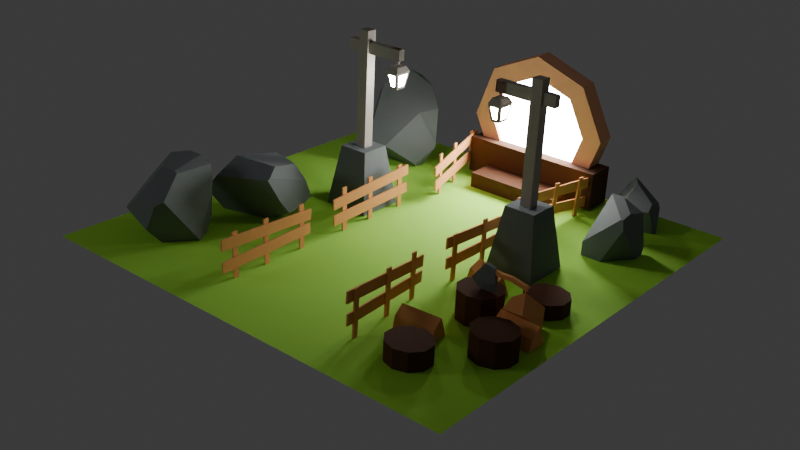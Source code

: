 # Source: untitled.blend  (saved by Blender 4.1.24; exported with 4.5.12 LTS)
import bpy
from mathutils import Matrix  # noqa: F401  (used for matrix-valued properties, if any)

bpy.ops.wm.read_factory_settings(use_empty=True)
scene = bpy.context.scene
scene.name = 'Scene'

# ---- collections
col_collection = bpy.data.collections.new('Collection'); scene.collection.children.link(col_collection)
col_fences = bpy.data.collections.new('fences'); scene.collection.children.link(col_fences)
col_trunks = bpy.data.collections.new('trunks'); scene.collection.children.link(col_trunks)
col_floor = bpy.data.collections.new('floor'); scene.collection.children.link(col_floor)
col_axe = bpy.data.collections.new('axe'); scene.collection.children.link(col_axe)

# ---- materials (node trees are filled in below, after node groups)
mat_portal = bpy.data.materials.new('portal')
mat_wood = bpy.data.materials.new('wood')
mat_hardwood = bpy.data.materials.new('hardWood')
mat_stone = bpy.data.materials.new('Stone')
mat_poll = bpy.data.materials.new('poll')
mat_material = bpy.data.materials.new('Material')
mat_material.alpha_threshold = 0.0
mat_material.use_transparent_shadow = False
mat_material.roughness = 0.5
mat_material.line_color = (0.0, 0.0, 0.0, 1.0)
mat_wall = bpy.data.materials.new('wall')
mat_grass = bpy.data.materials.new('grass')

# ---- material node trees
mat_portal.use_nodes = True; mat_portal.node_tree.nodes.clear()
_N = mat_portal.node_tree.nodes; _L = mat_portal.node_tree.links
n0 = _N.new('ShaderNodeOutputMaterial'); n0.name = 'Material Output'; n0.location = (300, 300)
n1 = _N.new('ShaderNodeEmission'); n1.name = 'Emission'; n1.location = (10, 300)
n1.inputs[1].default_value = 40.0
_L.new(n1.outputs[0], n0.inputs[0])
n0.is_active_output = True
mat_wood.use_nodes = True; mat_wood.node_tree.nodes.clear()
_N = mat_wood.node_tree.nodes; _L = mat_wood.node_tree.links
n0 = _N.new('ShaderNodeBsdfPrincipled'); n0.name = 'Principled BSDF'; n0.location = (10, 300)
n0.inputs[0].default_value = (0.8001, 0.3418, 0.115, 1.0)
n0.inputs[2].default_value = 1.0
n1 = _N.new('ShaderNodeOutputMaterial'); n1.name = 'Material Output'; n1.location = (300, 300)
_L.new(n0.outputs[0], n1.inputs[0])
n1.is_active_output = True
mat_hardwood.use_nodes = True; mat_hardwood.node_tree.nodes.clear()
_N = mat_hardwood.node_tree.nodes; _L = mat_hardwood.node_tree.links
n0 = _N.new('ShaderNodeBsdfPrincipled'); n0.name = 'Principled BSDF'; n0.location = (10, 300)
n0.inputs[0].default_value = (0.08466, 0.02841, 0.00759, 1.0)
n0.inputs[2].default_value = 1.0
n1 = _N.new('ShaderNodeOutputMaterial'); n1.name = 'Material Output'; n1.location = (300, 300)
_L.new(n0.outputs[0], n1.inputs[0])
n1.is_active_output = True
mat_stone.use_nodes = True; mat_stone.node_tree.nodes.clear()
_N = mat_stone.node_tree.nodes; _L = mat_stone.node_tree.links
n0 = _N.new('ShaderNodeBsdfPrincipled'); n0.name = 'Principled BSDF'; n0.location = (10, 300)
n0.inputs[0].default_value = (0.1585, 0.1794, 0.178, 1.0)
n0.inputs[2].default_value = 1.0
n1 = _N.new('ShaderNodeOutputMaterial'); n1.name = 'Material Output'; n1.location = (300, 300)
_L.new(n0.outputs[0], n1.inputs[0])
n1.is_active_output = True
mat_poll.use_nodes = True; mat_poll.node_tree.nodes.clear()
_N = mat_poll.node_tree.nodes; _L = mat_poll.node_tree.links
n0 = _N.new('ShaderNodeBsdfPrincipled'); n0.name = 'Principled BSDF'; n0.location = (10, 300)
n0.inputs[0].default_value = (0.4327, 0.3858, 0.3436, 1.0)
n0.inputs[2].default_value = 1.0
n1 = _N.new('ShaderNodeOutputMaterial'); n1.name = 'Material Output'; n1.location = (300, 300)
_L.new(n0.outputs[0], n1.inputs[0])
n1.is_active_output = True
mat_material.use_nodes = True; mat_material.node_tree.nodes.clear()
_N = mat_material.node_tree.nodes; _L = mat_material.node_tree.links
n0 = _N.new('ShaderNodeOutputMaterial'); n0.name = 'Material Output'; n0.location = (300, 300)
n1 = _N.new('ShaderNodeEmission'); n1.name = 'Emission'; n1.location = (10, 300)
n1.inputs[1].default_value = 80.0
_L.new(n1.outputs[0], n0.inputs[0])
n0.is_active_output = True
mat_wall.use_nodes = True; mat_wall.node_tree.nodes.clear()
_N = mat_wall.node_tree.nodes; _L = mat_wall.node_tree.links
n0 = _N.new('ShaderNodeBsdfPrincipled'); n0.name = 'Principled BSDF'; n0.location = (10, 300)
n0.inputs[0].default_value = (0.8001, 0.3735, 0.2162, 1.0)
n0.inputs[2].default_value = 1.0
n1 = _N.new('ShaderNodeOutputMaterial'); n1.name = 'Material Output'; n1.location = (300, 300)
_L.new(n0.outputs[0], n1.inputs[0])
n1.is_active_output = True
mat_grass.use_nodes = True; mat_grass.node_tree.nodes.clear()
_N = mat_grass.node_tree.nodes; _L = mat_grass.node_tree.links
n0 = _N.new('ShaderNodeBsdfPrincipled'); n0.name = 'Principled BSDF'; n0.location = (10, 300)
n0.inputs[0].default_value = (0.3768, 0.8006, 0.07523, 1.0)
n0.inputs[2].default_value = 1.0
n1 = _N.new('ShaderNodeOutputMaterial'); n1.name = 'Material Output'; n1.location = (300, 300)
_L.new(n0.outputs[0], n1.inputs[0])
n1.is_active_output = True

# ---- world
world_world = bpy.data.worlds.new('World'); scene.world = world_world
world_world.use_nodes = True; world_world.node_tree.nodes.clear()
_N = world_world.node_tree.nodes; _L = world_world.node_tree.links
n0 = _N.new('ShaderNodeOutputWorld'); n0.name = 'World Output'; n0.location = (300, 300)
n1 = _N.new('ShaderNodeBackground'); n1.name = 'Background'; n1.location = (10, 300)
n1.inputs[0].default_value = (0.05088, 0.05088, 0.05088, 1.0)
_L.new(n1.outputs[0], n0.inputs[0])
n0.is_active_output = True
world_world.color = (0.05088, 0.05088, 0.05088)
world_world.use_sun_shadow = False
world_world.sun_shadow_jitter_overblur = 0.0

# ---- cameras
cam_camera_001 = bpy.data.cameras.new('Camera.001')

# ---- lights
light_area = bpy.data.lights.new('Area', 'AREA')
light_area.transmission_factor = 0.0
light_area.energy = 100.0
light_area.shadow_maximum_resolution = 0.006
light_area.use_absolute_resolution = True
light_area.size = 3.037
light_area.size_y = 1.0

# ---- meshes
me_circle = bpy.data.meshes.new('Circle')
me_circle.from_pydata([(-0.1495, -1.727, -0.7456), (-0.1495, -1.726, -1.242), (-0.2463, -1.726, -1.232), (-0.3394, -1.726, -1.204), (-0.4251, -1.726, -1.158), (-0.5003, -1.726, -1.096), (-0.6841, -1.735, -1.09), (-0.6792, -1.735, -0.9539), (-0.7041, -1.734, -0.8611), (-0.6456, -1.727, -0.7456), (-0.6361, -1.727, -0.6488), (-0.6079, -1.727, -0.5557), (-0.562, -1.727, -0.47), (-0.5003, -1.727, -0.3948), (-0.4251, -1.727, -0.3331), (-0.3394, -1.727, -0.2872), (-0.2463, -1.728, -0.259), (-0.1495, -1.728, -0.2495), (-0.05272, -1.728, -0.259), (0.04035, -1.727, -0.3068), (0.1261, -1.727, -0.3331), (0.2013, -1.727, -0.3948), (0.263, -1.727, -0.47), (0.3089, -1.727, -0.5557), (0.3371, -1.727, -0.6488), (0.3466, -1.727, -0.7456), (0.3371, -1.727, -0.8424), (0.3089, -1.726, -0.9355), (0.263, -1.726, -1.021), (0.2735, -1.722, -1.14), (0.1261, -1.726, -1.158), (0.04035, -1.726, -1.204), (-0.05272, -1.726, -1.232)], [], [(0, 1, 2), (0, 2, 3), (0, 3, 4), (0, 4, 5), (0, 5, 6), (0, 6, 7), (0, 7, 8), (0, 8, 9), (0, 9, 10), (0, 10, 11), (0, 11, 12), (0, 12, 13), (0, 13, 14), (0, 14, 15), (0, 15, 16), (0, 16, 17), (0, 17, 18), (0, 18, 19), (0, 19, 20), (0, 20, 21), (0, 21, 22), (0, 22, 23), (0, 23, 24), (0, 24, 25), (0, 25, 26), (0, 26, 27), (0, 27, 28), (0, 28, 29), (0, 29, 30), (0, 30, 31), (0, 31, 32), (0, 32, 1)])
_uv = me_circle.uv_layers.new(name='UVMap')
_uv.uv.foreach_set('vector', [0.5, 0.5, 0.5, 1.0, 0.4025, 0.9904, 0.5, 0.5, 0.4025, 0.9904, 0.3087, 0.9619, 0.5, 0.5, 0.3087, 0.9619, 0.2222, 0.9157, 0.5, 0.5, 0.2222, 0.9157, 0.1464, 0.8536, 0.5, 0.5, 0.1464, 0.8536, 0.08427, 0.7778, 0.5, 0.5, 0.08427, 0.7778, 0.03806, 0.6913, 0.5, 0.5, 0.03806, 0.6913, 0.009607, 0.5975, 0.5, 0.5, 0.009607, 0.5975, 0.0, 0.5, 0.5, 0.5, 0.0, 0.5, 0.009607, 0.4025, 0.5, 0.5, 0.009607, 0.4025, 0.03806, 0.3087, 0.5, 0.5, 0.03806, 0.3087, 0.08427, 0.2222, 0.5, 0.5, 0.08427, 0.2222, 0.1464, 0.1464, 0.5, 0.5, 0.1464, 0.1464, 0.2222, 0.08427, 0.5, 0.5, 0.2222, 0.08427, 0.3087, 0.03806, 0.5, 0.5, 0.3087, 0.03806, 0.4025, 0.009607, 0.5, 0.5, 0.4025, 0.009607, 0.5, 0.0, 0.5, 0.5, 0.5, 0.0, 0.5975, 0.009607, 0.5, 0.5, 0.5975, 0.009607, 0.6913, 0.03806, 0.5, 0.5, 0.6913, 0.03806, 0.7778, 0.08427, 0.5, 0.5, 0.7778, 0.08427, 0.8536, 0.1464, 0.5, 0.5, 0.8536, 0.1464, 0.9157, 0.2222, 0.5, 0.5, 0.9157, 0.2222, 0.9619, 0.3087, 0.5, 0.5, 0.9619, 0.3087, 0.9904, 0.4025, 0.5, 0.5, 0.9904, 0.4025, 1.0, 0.5, 0.5, 0.5, 1.0, 0.5, 0.9904, 0.5975, 0.5, 0.5, 0.9904, 0.5975, 0.9619, 0.6913, 0.5, 0.5, 0.9619, 0.6913, 0.9157, 0.7778, 0.5, 0.5, 0.9157, 0.7778, 0.8536, 0.8536, 0.5, 0.5, 0.8536, 0.8536, 0.7778, 0.9157, 0.5, 0.5, 0.7778, 0.9157, 0.6913, 0.9619, 0.5, 0.5, 0.6913, 0.9619, 0.5975, 0.9904, 0.5, 0.5, 0.5975, 0.9904, 0.5, 1.0])
me_circle.materials.append(mat_portal)
me_circle.update()
me_cube_002 = bpy.data.meshes.new('Cube.002')
me_cube_002.from_pydata([(-1.0, -1.0, -1.0), (-1.0, -1.0, 1.0), (-1.0, 1.0, -1.0), (-1.0, 1.0, 1.0), (1.0, -1.0, -1.0), (1.0, -1.0, 1.0), (1.0, 1.0, -1.0), (1.0, 1.0, 1.0)], [], [(0, 1, 3, 2), (2, 3, 7, 6), (6, 7, 5, 4), (4, 5, 1, 0), (2, 6, 4, 0), (7, 3, 1, 5)])
_uv = me_cube_002.uv_layers.new(name='UVMap')
_uv.uv.foreach_set('vector', [0.375, 0.0, 0.625, 0.0, 0.625, 0.25, 0.375, 0.25, 0.375, 0.25, 0.625, 0.25, 0.625, 0.5, 0.375, 0.5, 0.375, 0.5, 0.625, 0.5, 0.625, 0.75, 0.375, 0.75, 0.375, 0.75, 0.625, 0.75, 0.625, 1.0, 0.375, 1.0, 0.125, 0.5, 0.375, 0.5, 0.375, 0.75, 0.125, 0.75, 0.625, 0.5, 0.875, 0.5, 0.875, 0.75, 0.625, 0.75])
me_cube_002.materials.append(mat_wood)
me_cube_002.update()
me_cube_005 = bpy.data.meshes.new('Cube.005')
me_cube_005.from_pydata([(-1.0, -1.0, -1.0), (-1.0, -1.0, 1.0), (-1.0, 1.0, -1.0), (-1.0, 1.0, 1.0), (1.0, -1.0, -1.0), (1.0, -1.0, 1.0), (1.0, 1.0, -1.0), (1.0, 1.0, 1.0)], [], [(0, 1, 3, 2), (2, 3, 7, 6), (6, 7, 5, 4), (4, 5, 1, 0), (2, 6, 4, 0), (7, 3, 1, 5)])
_uv = me_cube_005.uv_layers.new(name='UVMap')
_uv.uv.foreach_set('vector', [0.375, 0.0, 0.625, 0.0, 0.625, 0.25, 0.375, 0.25, 0.375, 0.25, 0.625, 0.25, 0.625, 0.5, 0.375, 0.5, 0.375, 0.5, 0.625, 0.5, 0.625, 0.75, 0.375, 0.75, 0.375, 0.75, 0.625, 0.75, 0.625, 1.0, 0.375, 1.0, 0.125, 0.5, 0.375, 0.5, 0.375, 0.75, 0.125, 0.75, 0.625, 0.5, 0.875, 0.5, 0.875, 0.75, 0.625, 0.75])
me_cube_005.materials.append(mat_wood)
me_cube_005.update()
me_cube_004 = bpy.data.meshes.new('Cube.004')
me_cube_004.from_pydata([(-1.0, -1.0, -1.0), (-1.0, -1.0, 1.0), (-1.0, 1.0, -1.0), (-1.0, 1.0, 1.0), (1.0, -1.0, -1.0), (1.0, -1.0, 1.0), (1.0, 1.0, -1.0), (1.0, 1.0, 1.0)], [], [(0, 1, 3, 2), (2, 3, 7, 6), (6, 7, 5, 4), (4, 5, 1, 0), (2, 6, 4, 0), (7, 3, 1, 5)])
_uv = me_cube_004.uv_layers.new(name='UVMap')
_uv.uv.foreach_set('vector', [0.375, 0.0, 0.625, 0.0, 0.625, 0.25, 0.375, 0.25, 0.375, 0.25, 0.625, 0.25, 0.625, 0.5, 0.375, 0.5, 0.375, 0.5, 0.625, 0.5, 0.625, 0.75, 0.375, 0.75, 0.375, 0.75, 0.625, 0.75, 0.625, 1.0, 0.375, 1.0, 0.125, 0.5, 0.375, 0.5, 0.375, 0.75, 0.125, 0.75, 0.625, 0.5, 0.875, 0.5, 0.875, 0.75, 0.625, 0.75])
me_cube_004.materials.append(mat_wood)
me_cube_004.update()
me_cube_006 = bpy.data.meshes.new('Cube.006')
me_cube_006.from_pydata([(-1.0, -1.0, -1.0), (-1.0, -1.0, 1.0), (-1.0, 1.0, -1.0), (-1.0, 1.0, 1.0), (1.0, -1.0, -1.0), (1.0, -1.0, 1.0), (1.0, 1.0, -1.0), (1.0, 1.0, 1.0)], [], [(0, 1, 3, 2), (2, 3, 7, 6), (6, 7, 5, 4), (4, 5, 1, 0), (2, 6, 4, 0), (7, 3, 1, 5)])
_uv = me_cube_006.uv_layers.new(name='UVMap')
_uv.uv.foreach_set('vector', [0.375, 0.0, 0.625, 0.0, 0.625, 0.25, 0.375, 0.25, 0.375, 0.25, 0.625, 0.25, 0.625, 0.5, 0.375, 0.5, 0.375, 0.5, 0.625, 0.5, 0.625, 0.75, 0.375, 0.75, 0.375, 0.75, 0.625, 0.75, 0.625, 1.0, 0.375, 1.0, 0.125, 0.5, 0.375, 0.5, 0.375, 0.75, 0.125, 0.75, 0.625, 0.5, 0.875, 0.5, 0.875, 0.75, 0.625, 0.75])
me_cube_006.materials.append(mat_wood)
me_cube_006.update()
me_cube_007 = bpy.data.meshes.new('Cube.007')
me_cube_007.from_pydata([(-1.0, -1.0, -1.0), (-1.0, -1.0, 1.0), (-1.0, 1.0, -1.0), (-1.0, 1.0, 1.0), (1.0, -1.0, -1.0), (1.0, -1.0, 1.0), (1.0, 1.0, -1.0), (1.0, 1.0, 1.0)], [], [(0, 1, 3, 2), (2, 3, 7, 6), (6, 7, 5, 4), (4, 5, 1, 0), (2, 6, 4, 0), (7, 3, 1, 5)])
_uv = me_cube_007.uv_layers.new(name='UVMap')
_uv.uv.foreach_set('vector', [0.375, 0.0, 0.625, 0.0, 0.625, 0.25, 0.375, 0.25, 0.375, 0.25, 0.625, 0.25, 0.625, 0.5, 0.375, 0.5, 0.375, 0.5, 0.625, 0.5, 0.625, 0.75, 0.375, 0.75, 0.375, 0.75, 0.625, 0.75, 0.625, 1.0, 0.375, 1.0, 0.125, 0.5, 0.375, 0.5, 0.375, 0.75, 0.125, 0.75, 0.625, 0.5, 0.875, 0.5, 0.875, 0.75, 0.625, 0.75])
me_cube_007.materials.append(mat_wood)
me_cube_007.update()
me_cube_008 = bpy.data.meshes.new('Cube.008')
me_cube_008.from_pydata([(-1.0, -1.0, -1.0), (-1.0, -1.0, 1.0), (-1.0, 1.0, -1.0), (-1.0, 1.0, 1.0), (1.0, -1.0, -1.0), (1.0, -1.0, 1.0), (1.0, 1.0, -1.0), (1.0, 1.0, 1.0)], [], [(0, 1, 3, 2), (2, 3, 7, 6), (6, 7, 5, 4), (4, 5, 1, 0), (2, 6, 4, 0), (7, 3, 1, 5)])
_uv = me_cube_008.uv_layers.new(name='UVMap')
_uv.uv.foreach_set('vector', [0.375, 0.0, 0.625, 0.0, 0.625, 0.25, 0.375, 0.25, 0.375, 0.25, 0.625, 0.25, 0.625, 0.5, 0.375, 0.5, 0.375, 0.5, 0.625, 0.5, 0.625, 0.75, 0.375, 0.75, 0.375, 0.75, 0.625, 0.75, 0.625, 1.0, 0.375, 1.0, 0.125, 0.5, 0.375, 0.5, 0.375, 0.75, 0.125, 0.75, 0.625, 0.5, 0.875, 0.5, 0.875, 0.75, 0.625, 0.75])
me_cube_008.materials.append(mat_wood)
me_cube_008.update()
me_cube_009 = bpy.data.meshes.new('Cube.009')
me_cube_009.from_pydata([(-1.0, -1.0, -1.0), (-1.0, -1.0, 1.0), (-1.0, 1.0, -1.0), (-1.0, 1.0, 1.0), (1.0, -1.0, -1.0), (1.0, -1.0, 1.0), (1.0, 1.0, -1.0), (1.0, 1.0, 1.0)], [], [(0, 1, 3, 2), (2, 3, 7, 6), (6, 7, 5, 4), (4, 5, 1, 0), (2, 6, 4, 0), (7, 3, 1, 5)])
_uv = me_cube_009.uv_layers.new(name='UVMap')
_uv.uv.foreach_set('vector', [0.375, 0.0, 0.625, 0.0, 0.625, 0.25, 0.375, 0.25, 0.375, 0.25, 0.625, 0.25, 0.625, 0.5, 0.375, 0.5, 0.375, 0.5, 0.625, 0.5, 0.625, 0.75, 0.375, 0.75, 0.375, 0.75, 0.625, 0.75, 0.625, 1.0, 0.375, 1.0, 0.125, 0.5, 0.375, 0.5, 0.375, 0.75, 0.125, 0.75, 0.625, 0.5, 0.875, 0.5, 0.875, 0.75, 0.625, 0.75])
me_cube_009.materials.append(mat_wood)
me_cube_009.update()
me_cube_010 = bpy.data.meshes.new('Cube.010')
me_cube_010.from_pydata([(-1.0, -1.0, -1.0), (-1.0, -1.0, 1.0), (-1.0, 1.0, -1.0), (-1.0, 1.0, 1.0), (1.0, -1.0, -1.0), (1.0, -1.0, 1.0), (1.0, 1.0, -1.0), (1.0, 1.0, 1.0)], [], [(0, 1, 3, 2), (2, 3, 7, 6), (6, 7, 5, 4), (4, 5, 1, 0), (2, 6, 4, 0), (7, 3, 1, 5)])
_uv = me_cube_010.uv_layers.new(name='UVMap')
_uv.uv.foreach_set('vector', [0.375, 0.0, 0.625, 0.0, 0.625, 0.25, 0.375, 0.25, 0.375, 0.25, 0.625, 0.25, 0.625, 0.5, 0.375, 0.5, 0.375, 0.5, 0.625, 0.5, 0.625, 0.75, 0.375, 0.75, 0.375, 0.75, 0.625, 0.75, 0.625, 1.0, 0.375, 1.0, 0.125, 0.5, 0.375, 0.5, 0.375, 0.75, 0.125, 0.75, 0.625, 0.5, 0.875, 0.5, 0.875, 0.75, 0.625, 0.75])
me_cube_010.materials.append(mat_wood)
me_cube_010.update()
me_cube_011 = bpy.data.meshes.new('Cube.011')
me_cube_011.from_pydata([(-1.0, -1.0, -1.0), (-1.0, -1.0, 1.0), (-1.0, 1.0, -1.0), (-1.0, 1.0, 1.0), (1.0, -1.0, -1.0), (1.0, -1.0, 1.0), (1.0, 1.0, -1.0), (1.0, 1.0, 1.0)], [], [(0, 1, 3, 2), (2, 3, 7, 6), (6, 7, 5, 4), (4, 5, 1, 0), (2, 6, 4, 0), (7, 3, 1, 5)])
_uv = me_cube_011.uv_layers.new(name='UVMap')
_uv.uv.foreach_set('vector', [0.375, 0.0, 0.625, 0.0, 0.625, 0.25, 0.375, 0.25, 0.375, 0.25, 0.625, 0.25, 0.625, 0.5, 0.375, 0.5, 0.375, 0.5, 0.625, 0.5, 0.625, 0.75, 0.375, 0.75, 0.375, 0.75, 0.625, 0.75, 0.625, 1.0, 0.375, 1.0, 0.125, 0.5, 0.375, 0.5, 0.375, 0.75, 0.125, 0.75, 0.625, 0.5, 0.875, 0.5, 0.875, 0.75, 0.625, 0.75])
me_cube_011.materials.append(mat_wood)
me_cube_011.update()
me_cube_012 = bpy.data.meshes.new('Cube.012')
me_cube_012.from_pydata([(-1.0, -1.0, -1.0), (-1.0, -1.0, 1.0), (-1.0, 1.0, -1.0), (-1.0, 1.0, 1.0), (1.0, -1.0, -1.0), (1.0, -1.0, 1.0), (1.0, 1.0, -1.0), (1.0, 1.0, 1.0)], [], [(0, 1, 3, 2), (2, 3, 7, 6), (6, 7, 5, 4), (4, 5, 1, 0), (2, 6, 4, 0), (7, 3, 1, 5)])
_uv = me_cube_012.uv_layers.new(name='UVMap')
_uv.uv.foreach_set('vector', [0.375, 0.0, 0.625, 0.0, 0.625, 0.25, 0.375, 0.25, 0.375, 0.25, 0.625, 0.25, 0.625, 0.5, 0.375, 0.5, 0.375, 0.5, 0.625, 0.5, 0.625, 0.75, 0.375, 0.75, 0.375, 0.75, 0.625, 0.75, 0.625, 1.0, 0.375, 1.0, 0.125, 0.5, 0.375, 0.5, 0.375, 0.75, 0.125, 0.75, 0.625, 0.5, 0.875, 0.5, 0.875, 0.75, 0.625, 0.75])
me_cube_012.materials.append(mat_wood)
me_cube_012.update()
me_cube_013 = bpy.data.meshes.new('Cube.013')
me_cube_013.from_pydata([(-1.0, -1.0, -1.0), (-1.0, -1.0, 1.0), (-1.0, 1.0, -1.0), (-1.0, 1.0, 1.0), (1.0, -1.0, -1.0), (1.0, -1.0, 1.0), (1.0, 1.0, -1.0), (1.0, 1.0, 1.0)], [], [(0, 1, 3, 2), (2, 3, 7, 6), (6, 7, 5, 4), (4, 5, 1, 0), (2, 6, 4, 0), (7, 3, 1, 5)])
_uv = me_cube_013.uv_layers.new(name='UVMap')
_uv.uv.foreach_set('vector', [0.375, 0.0, 0.625, 0.0, 0.625, 0.25, 0.375, 0.25, 0.375, 0.25, 0.625, 0.25, 0.625, 0.5, 0.375, 0.5, 0.375, 0.5, 0.625, 0.5, 0.625, 0.75, 0.375, 0.75, 0.375, 0.75, 0.625, 0.75, 0.625, 1.0, 0.375, 1.0, 0.125, 0.5, 0.375, 0.5, 0.375, 0.75, 0.125, 0.75, 0.625, 0.5, 0.875, 0.5, 0.875, 0.75, 0.625, 0.75])
me_cube_013.materials.append(mat_wood)
me_cube_013.update()
me_cube_014 = bpy.data.meshes.new('Cube.014')
me_cube_014.from_pydata([(-1.0, -1.0, -1.0), (-1.0, -1.0, 1.0), (-1.0, 1.0, -1.0), (-1.0, 1.0, 1.0), (1.0, -1.0, -1.0), (1.0, -1.0, 1.0), (1.0, 1.0, -1.0), (1.0, 1.0, 1.0)], [], [(0, 1, 3, 2), (2, 3, 7, 6), (6, 7, 5, 4), (4, 5, 1, 0), (2, 6, 4, 0), (7, 3, 1, 5)])
_uv = me_cube_014.uv_layers.new(name='UVMap')
_uv.uv.foreach_set('vector', [0.375, 0.0, 0.625, 0.0, 0.625, 0.25, 0.375, 0.25, 0.375, 0.25, 0.625, 0.25, 0.625, 0.5, 0.375, 0.5, 0.375, 0.5, 0.625, 0.5, 0.625, 0.75, 0.375, 0.75, 0.375, 0.75, 0.625, 0.75, 0.625, 1.0, 0.375, 1.0, 0.125, 0.5, 0.375, 0.5, 0.375, 0.75, 0.125, 0.75, 0.625, 0.5, 0.875, 0.5, 0.875, 0.75, 0.625, 0.75])
me_cube_014.materials.append(mat_wood)
me_cube_014.update()
me_cube_015 = bpy.data.meshes.new('Cube.015')
me_cube_015.from_pydata([(-1.0, -1.0, -1.0), (-1.0, -1.0, 1.0), (-1.0, 1.0, -1.0), (-1.0, 1.0, 1.0), (1.0, -1.0, -1.0), (1.0, -1.0, 1.0), (1.0, 1.0, -1.0), (1.0, 1.0, 1.0)], [], [(0, 1, 3, 2), (2, 3, 7, 6), (6, 7, 5, 4), (4, 5, 1, 0), (2, 6, 4, 0), (7, 3, 1, 5)])
_uv = me_cube_015.uv_layers.new(name='UVMap')
_uv.uv.foreach_set('vector', [0.375, 0.0, 0.625, 0.0, 0.625, 0.25, 0.375, 0.25, 0.375, 0.25, 0.625, 0.25, 0.625, 0.5, 0.375, 0.5, 0.375, 0.5, 0.625, 0.5, 0.625, 0.75, 0.375, 0.75, 0.375, 0.75, 0.625, 0.75, 0.625, 1.0, 0.375, 1.0, 0.125, 0.5, 0.375, 0.5, 0.375, 0.75, 0.125, 0.75, 0.625, 0.5, 0.875, 0.5, 0.875, 0.75, 0.625, 0.75])
me_cube_015.materials.append(mat_wood)
me_cube_015.update()
me_cube_016 = bpy.data.meshes.new('Cube.016')
me_cube_016.from_pydata([(-1.0, -1.0, -1.0), (-1.0, -1.0, 1.0), (-1.0, 1.0, -1.0), (-1.0, 1.0, 1.0), (1.0, -1.0, -1.0), (1.0, -1.0, 1.0), (1.0, 1.0, -1.0), (1.0, 1.0, 1.0)], [], [(0, 1, 3, 2), (2, 3, 7, 6), (6, 7, 5, 4), (4, 5, 1, 0), (2, 6, 4, 0), (7, 3, 1, 5)])
_uv = me_cube_016.uv_layers.new(name='UVMap')
_uv.uv.foreach_set('vector', [0.375, 0.0, 0.625, 0.0, 0.625, 0.25, 0.375, 0.25, 0.375, 0.25, 0.625, 0.25, 0.625, 0.5, 0.375, 0.5, 0.375, 0.5, 0.625, 0.5, 0.625, 0.75, 0.375, 0.75, 0.375, 0.75, 0.625, 0.75, 0.625, 1.0, 0.375, 1.0, 0.125, 0.5, 0.375, 0.5, 0.375, 0.75, 0.125, 0.75, 0.625, 0.5, 0.875, 0.5, 0.875, 0.75, 0.625, 0.75])
me_cube_016.materials.append(mat_wood)
me_cube_016.update()
me_cube_017 = bpy.data.meshes.new('Cube.017')
me_cube_017.from_pydata([(-1.0, -1.0, -1.0), (-1.0, -1.0, 1.0), (-1.0, 1.0, -1.0), (-1.0, 1.0, 1.0), (1.0, -1.0, -1.0), (1.0, -1.0, 1.0), (1.0, 1.0, -1.0), (1.0, 1.0, 1.0)], [], [(0, 1, 3, 2), (2, 3, 7, 6), (6, 7, 5, 4), (4, 5, 1, 0), (2, 6, 4, 0), (7, 3, 1, 5)])
_uv = me_cube_017.uv_layers.new(name='UVMap')
_uv.uv.foreach_set('vector', [0.375, 0.0, 0.625, 0.0, 0.625, 0.25, 0.375, 0.25, 0.375, 0.25, 0.625, 0.25, 0.625, 0.5, 0.375, 0.5, 0.375, 0.5, 0.625, 0.5, 0.625, 0.75, 0.375, 0.75, 0.375, 0.75, 0.625, 0.75, 0.625, 1.0, 0.375, 1.0, 0.125, 0.5, 0.375, 0.5, 0.375, 0.75, 0.125, 0.75, 0.625, 0.5, 0.875, 0.5, 0.875, 0.75, 0.625, 0.75])
me_cube_017.materials.append(mat_wood)
me_cube_017.update()
me_cube_018 = bpy.data.meshes.new('Cube.018')
me_cube_018.from_pydata([(-1.0, -1.0, -1.0), (-1.0, -1.0, 1.0), (-1.0, 1.0, -1.0), (-1.0, 1.0, 1.0), (1.0, -1.0, -1.0), (1.0, -1.0, 1.0), (1.0, 1.0, -1.0), (1.0, 1.0, 1.0)], [], [(0, 1, 3, 2), (2, 3, 7, 6), (6, 7, 5, 4), (4, 5, 1, 0), (2, 6, 4, 0), (7, 3, 1, 5)])
_uv = me_cube_018.uv_layers.new(name='UVMap')
_uv.uv.foreach_set('vector', [0.375, 0.0, 0.625, 0.0, 0.625, 0.25, 0.375, 0.25, 0.375, 0.25, 0.625, 0.25, 0.625, 0.5, 0.375, 0.5, 0.375, 0.5, 0.625, 0.5, 0.625, 0.75, 0.375, 0.75, 0.375, 0.75, 0.625, 0.75, 0.625, 1.0, 0.375, 1.0, 0.125, 0.5, 0.375, 0.5, 0.375, 0.75, 0.125, 0.75, 0.625, 0.5, 0.875, 0.5, 0.875, 0.75, 0.625, 0.75])
me_cube_018.materials.append(mat_wood)
me_cube_018.update()
me_cube_019 = bpy.data.meshes.new('Cube.019')
me_cube_019.from_pydata([(-1.0, -1.0, -1.0), (-1.0, -1.0, 1.0), (-1.0, 1.0, -1.0), (-1.0, 1.0, 1.0), (1.0, -1.0, -1.0), (1.0, -1.0, 1.0), (1.0, 1.0, -1.0), (1.0, 1.0, 1.0)], [], [(0, 1, 3, 2), (2, 3, 7, 6), (6, 7, 5, 4), (4, 5, 1, 0), (2, 6, 4, 0), (7, 3, 1, 5)])
_uv = me_cube_019.uv_layers.new(name='UVMap')
_uv.uv.foreach_set('vector', [0.375, 0.0, 0.625, 0.0, 0.625, 0.25, 0.375, 0.25, 0.375, 0.25, 0.625, 0.25, 0.625, 0.5, 0.375, 0.5, 0.375, 0.5, 0.625, 0.5, 0.625, 0.75, 0.375, 0.75, 0.375, 0.75, 0.625, 0.75, 0.625, 1.0, 0.375, 1.0, 0.125, 0.5, 0.375, 0.5, 0.375, 0.75, 0.125, 0.75, 0.625, 0.5, 0.875, 0.5, 0.875, 0.75, 0.625, 0.75])
me_cube_019.materials.append(mat_wood)
me_cube_019.update()
me_cube_020 = bpy.data.meshes.new('Cube.020')
me_cube_020.from_pydata([(-1.0, -1.0, -1.0), (-1.0, -1.0, 1.0), (-1.0, 1.0, -1.0), (-1.0, 1.0, 1.0), (1.0, -1.0, -1.0), (1.0, -1.0, 1.0), (1.0, 1.0, -1.0), (1.0, 1.0, 1.0)], [], [(0, 1, 3, 2), (2, 3, 7, 6), (6, 7, 5, 4), (4, 5, 1, 0), (2, 6, 4, 0), (7, 3, 1, 5)])
_uv = me_cube_020.uv_layers.new(name='UVMap')
_uv.uv.foreach_set('vector', [0.375, 0.0, 0.625, 0.0, 0.625, 0.25, 0.375, 0.25, 0.375, 0.25, 0.625, 0.25, 0.625, 0.5, 0.375, 0.5, 0.375, 0.5, 0.625, 0.5, 0.625, 0.75, 0.375, 0.75, 0.375, 0.75, 0.625, 0.75, 0.625, 1.0, 0.375, 1.0, 0.125, 0.5, 0.375, 0.5, 0.375, 0.75, 0.125, 0.75, 0.625, 0.5, 0.875, 0.5, 0.875, 0.75, 0.625, 0.75])
me_cube_020.materials.append(mat_wood)
me_cube_020.update()
me_cube_021 = bpy.data.meshes.new('Cube.021')
me_cube_021.from_pydata([(-1.0, -1.0, -1.0), (-1.0, -1.0, 1.0), (-1.0, 1.0, -1.0), (-1.0, 1.0, 1.0), (1.0, -1.0, -1.0), (1.0, -1.0, 1.0), (1.0, 1.0, -1.0), (1.0, 1.0, 1.0)], [], [(0, 1, 3, 2), (2, 3, 7, 6), (6, 7, 5, 4), (4, 5, 1, 0), (2, 6, 4, 0), (7, 3, 1, 5)])
_uv = me_cube_021.uv_layers.new(name='UVMap')
_uv.uv.foreach_set('vector', [0.375, 0.0, 0.625, 0.0, 0.625, 0.25, 0.375, 0.25, 0.375, 0.25, 0.625, 0.25, 0.625, 0.5, 0.375, 0.5, 0.375, 0.5, 0.625, 0.5, 0.625, 0.75, 0.375, 0.75, 0.375, 0.75, 0.625, 0.75, 0.625, 1.0, 0.375, 1.0, 0.125, 0.5, 0.375, 0.5, 0.375, 0.75, 0.125, 0.75, 0.625, 0.5, 0.875, 0.5, 0.875, 0.75, 0.625, 0.75])
me_cube_021.materials.append(mat_wood)
me_cube_021.update()
me_cube_022 = bpy.data.meshes.new('Cube.022')
me_cube_022.from_pydata([(-1.0, -1.0, -1.0), (-1.0, -1.0, 1.0), (-1.0, 1.0, -1.0), (-1.0, 1.0, 1.0), (1.0, -1.0, -1.0), (1.0, -1.0, 1.0), (1.0, 1.0, -1.0), (1.0, 1.0, 1.0)], [], [(0, 1, 3, 2), (2, 3, 7, 6), (6, 7, 5, 4), (4, 5, 1, 0), (2, 6, 4, 0), (7, 3, 1, 5)])
_uv = me_cube_022.uv_layers.new(name='UVMap')
_uv.uv.foreach_set('vector', [0.375, 0.0, 0.625, 0.0, 0.625, 0.25, 0.375, 0.25, 0.375, 0.25, 0.625, 0.25, 0.625, 0.5, 0.375, 0.5, 0.375, 0.5, 0.625, 0.5, 0.625, 0.75, 0.375, 0.75, 0.375, 0.75, 0.625, 0.75, 0.625, 1.0, 0.375, 1.0, 0.125, 0.5, 0.375, 0.5, 0.375, 0.75, 0.125, 0.75, 0.625, 0.5, 0.875, 0.5, 0.875, 0.75, 0.625, 0.75])
me_cube_022.materials.append(mat_wood)
me_cube_022.update()
me_cube_023 = bpy.data.meshes.new('Cube.023')
me_cube_023.from_pydata([(-1.0, -1.0, -1.0), (-1.0, -1.0, 1.0), (-1.0, 1.0, -1.0), (-1.0, 1.0, 1.0), (1.0, -1.0, -1.0), (1.0, -1.0, 1.0), (1.0, 1.0, -1.0), (1.0, 1.0, 1.0)], [], [(0, 1, 3, 2), (2, 3, 7, 6), (6, 7, 5, 4), (4, 5, 1, 0), (2, 6, 4, 0), (7, 3, 1, 5)])
_uv = me_cube_023.uv_layers.new(name='UVMap')
_uv.uv.foreach_set('vector', [0.375, 0.0, 0.625, 0.0, 0.625, 0.25, 0.375, 0.25, 0.375, 0.25, 0.625, 0.25, 0.625, 0.5, 0.375, 0.5, 0.375, 0.5, 0.625, 0.5, 0.625, 0.75, 0.375, 0.75, 0.375, 0.75, 0.625, 0.75, 0.625, 1.0, 0.375, 1.0, 0.125, 0.5, 0.375, 0.5, 0.375, 0.75, 0.125, 0.75, 0.625, 0.5, 0.875, 0.5, 0.875, 0.75, 0.625, 0.75])
me_cube_023.materials.append(mat_wood)
me_cube_023.update()
me_cube_024 = bpy.data.meshes.new('Cube.024')
me_cube_024.from_pydata([(-1.0, -1.0, -1.0), (-1.0, -1.0, 1.0), (-1.0, 1.0, -1.0), (-1.0, 1.0, 1.0), (1.0, -1.0, -1.0), (1.0, -1.0, 1.0), (1.0, 1.0, -1.0), (1.0, 1.0, 1.0)], [], [(0, 1, 3, 2), (2, 3, 7, 6), (6, 7, 5, 4), (4, 5, 1, 0), (2, 6, 4, 0), (7, 3, 1, 5)])
_uv = me_cube_024.uv_layers.new(name='UVMap')
_uv.uv.foreach_set('vector', [0.375, 0.0, 0.625, 0.0, 0.625, 0.25, 0.375, 0.25, 0.375, 0.25, 0.625, 0.25, 0.625, 0.5, 0.375, 0.5, 0.375, 0.5, 0.625, 0.5, 0.625, 0.75, 0.375, 0.75, 0.375, 0.75, 0.625, 0.75, 0.625, 1.0, 0.375, 1.0, 0.125, 0.5, 0.375, 0.5, 0.375, 0.75, 0.125, 0.75, 0.625, 0.5, 0.875, 0.5, 0.875, 0.75, 0.625, 0.75])
me_cube_024.materials.append(mat_wood)
me_cube_024.update()
me_cube_025 = bpy.data.meshes.new('Cube.025')
me_cube_025.from_pydata([(-1.0, -1.0, -1.0), (-1.0, -1.0, 1.0), (-1.0, 1.0, -1.0), (-1.0, 1.0, 1.0), (1.0, -1.0, -1.0), (1.0, -1.0, 1.0), (1.0, 1.0, -1.0), (1.0, 1.0, 1.0)], [], [(0, 1, 3, 2), (2, 3, 7, 6), (6, 7, 5, 4), (4, 5, 1, 0), (2, 6, 4, 0), (7, 3, 1, 5)])
_uv = me_cube_025.uv_layers.new(name='UVMap')
_uv.uv.foreach_set('vector', [0.375, 0.0, 0.625, 0.0, 0.625, 0.25, 0.375, 0.25, 0.375, 0.25, 0.625, 0.25, 0.625, 0.5, 0.375, 0.5, 0.375, 0.5, 0.625, 0.5, 0.625, 0.75, 0.375, 0.75, 0.375, 0.75, 0.625, 0.75, 0.625, 1.0, 0.375, 1.0, 0.125, 0.5, 0.375, 0.5, 0.375, 0.75, 0.125, 0.75, 0.625, 0.5, 0.875, 0.5, 0.875, 0.75, 0.625, 0.75])
me_cube_025.materials.append(mat_wood)
me_cube_025.update()
me_cube_026 = bpy.data.meshes.new('Cube.026')
me_cube_026.from_pydata([(-1.0, -1.0, -1.0), (-1.0, -1.0, 1.0), (-1.0, 1.0, -1.0), (-1.0, 1.0, 1.0), (1.0, -1.0, -1.0), (1.0, -1.0, 1.0), (1.0, 1.0, -1.0), (1.0, 1.0, 1.0)], [], [(0, 1, 3, 2), (2, 3, 7, 6), (6, 7, 5, 4), (4, 5, 1, 0), (2, 6, 4, 0), (7, 3, 1, 5)])
_uv = me_cube_026.uv_layers.new(name='UVMap')
_uv.uv.foreach_set('vector', [0.375, 0.0, 0.625, 0.0, 0.625, 0.25, 0.375, 0.25, 0.375, 0.25, 0.625, 0.25, 0.625, 0.5, 0.375, 0.5, 0.375, 0.5, 0.625, 0.5, 0.625, 0.75, 0.375, 0.75, 0.375, 0.75, 0.625, 0.75, 0.625, 1.0, 0.375, 1.0, 0.125, 0.5, 0.375, 0.5, 0.375, 0.75, 0.125, 0.75, 0.625, 0.5, 0.875, 0.5, 0.875, 0.75, 0.625, 0.75])
me_cube_026.materials.append(mat_wood)
me_cube_026.update()
me_cube_027 = bpy.data.meshes.new('Cube.027')
me_cube_027.from_pydata([(-1.0, -1.0, -1.0), (-1.0, -1.0, 1.0), (-1.0, 1.0, -1.0), (-1.0, 1.0, 1.0), (1.0, -1.0, -1.0), (1.0, -1.0, 1.0), (1.0, 1.0, -1.0), (1.0, 1.0, 1.0)], [], [(0, 1, 3, 2), (2, 3, 7, 6), (6, 7, 5, 4), (4, 5, 1, 0), (2, 6, 4, 0), (7, 3, 1, 5)])
_uv = me_cube_027.uv_layers.new(name='UVMap')
_uv.uv.foreach_set('vector', [0.375, 0.0, 0.625, 0.0, 0.625, 0.25, 0.375, 0.25, 0.375, 0.25, 0.625, 0.25, 0.625, 0.5, 0.375, 0.5, 0.375, 0.5, 0.625, 0.5, 0.625, 0.75, 0.375, 0.75, 0.375, 0.75, 0.625, 0.75, 0.625, 1.0, 0.375, 1.0, 0.125, 0.5, 0.375, 0.5, 0.375, 0.75, 0.125, 0.75, 0.625, 0.5, 0.875, 0.5, 0.875, 0.75, 0.625, 0.75])
me_cube_027.materials.append(mat_wood)
me_cube_027.update()
me_cube_028 = bpy.data.meshes.new('Cube.028')
me_cube_028.from_pydata([(-1.0, -1.0, -1.0), (-1.0, -1.0, 1.0), (-1.0, 1.0, -1.0), (-1.0, 1.0, 1.0), (1.0, -1.0, -1.0), (1.0, -1.0, 1.0), (1.0, 1.0, -1.0), (1.0, 1.0, 1.0)], [], [(0, 1, 3, 2), (2, 3, 7, 6), (6, 7, 5, 4), (4, 5, 1, 0), (2, 6, 4, 0), (7, 3, 1, 5)])
_uv = me_cube_028.uv_layers.new(name='UVMap')
_uv.uv.foreach_set('vector', [0.375, 0.0, 0.625, 0.0, 0.625, 0.25, 0.375, 0.25, 0.375, 0.25, 0.625, 0.25, 0.625, 0.5, 0.375, 0.5, 0.375, 0.5, 0.625, 0.5, 0.625, 0.75, 0.375, 0.75, 0.375, 0.75, 0.625, 0.75, 0.625, 1.0, 0.375, 1.0, 0.125, 0.5, 0.375, 0.5, 0.375, 0.75, 0.125, 0.75, 0.625, 0.5, 0.875, 0.5, 0.875, 0.75, 0.625, 0.75])
me_cube_028.materials.append(mat_wood)
me_cube_028.update()
me_cube_029 = bpy.data.meshes.new('Cube.029')
me_cube_029.from_pydata([(-1.0, -1.0, -1.0), (-1.0, -1.0, 1.0), (-1.0, 1.0, -1.0), (-1.0, 1.0, 1.0), (1.0, -1.0, -1.0), (1.0, -1.0, 1.0), (1.0, 1.0, -1.0), (1.0, 1.0, 1.0)], [], [(0, 1, 3, 2), (2, 3, 7, 6), (6, 7, 5, 4), (4, 5, 1, 0), (2, 6, 4, 0), (7, 3, 1, 5)])
_uv = me_cube_029.uv_layers.new(name='UVMap')
_uv.uv.foreach_set('vector', [0.375, 0.0, 0.625, 0.0, 0.625, 0.25, 0.375, 0.25, 0.375, 0.25, 0.625, 0.25, 0.625, 0.5, 0.375, 0.5, 0.375, 0.5, 0.625, 0.5, 0.625, 0.75, 0.375, 0.75, 0.375, 0.75, 0.625, 0.75, 0.625, 1.0, 0.375, 1.0, 0.125, 0.5, 0.375, 0.5, 0.375, 0.75, 0.125, 0.75, 0.625, 0.5, 0.875, 0.5, 0.875, 0.75, 0.625, 0.75])
me_cube_029.materials.append(mat_wood)
me_cube_029.update()
me_cube_030 = bpy.data.meshes.new('Cube.030')
me_cube_030.from_pydata([(-1.0, -1.0, -1.0), (-1.0, -1.0, 1.0), (-1.0, 1.0, -1.0), (-1.0, 1.0, 1.0), (1.0, -1.0, -1.0), (1.0, -1.0, 1.0), (1.0, 1.0, -1.0), (1.0, 1.0, 1.0)], [], [(0, 1, 3, 2), (2, 3, 7, 6), (6, 7, 5, 4), (4, 5, 1, 0), (2, 6, 4, 0), (7, 3, 1, 5)])
_uv = me_cube_030.uv_layers.new(name='UVMap')
_uv.uv.foreach_set('vector', [0.375, 0.0, 0.625, 0.0, 0.625, 0.25, 0.375, 0.25, 0.375, 0.25, 0.625, 0.25, 0.625, 0.5, 0.375, 0.5, 0.375, 0.5, 0.625, 0.5, 0.625, 0.75, 0.375, 0.75, 0.375, 0.75, 0.625, 0.75, 0.625, 1.0, 0.375, 1.0, 0.125, 0.5, 0.375, 0.5, 0.375, 0.75, 0.125, 0.75, 0.625, 0.5, 0.875, 0.5, 0.875, 0.75, 0.625, 0.75])
me_cube_030.materials.append(mat_wood)
me_cube_030.update()
me_cube_031 = bpy.data.meshes.new('Cube.031')
me_cube_031.from_pydata([(-1.0, -1.0, -1.0), (-1.0, -1.0, 1.0), (-1.0, 1.0, -1.0), (-1.0, 1.0, 1.0), (1.0, -1.0, -1.0), (1.0, -1.0, 1.0), (1.0, 1.0, -1.0), (1.0, 1.0, 1.0)], [], [(0, 1, 3, 2), (2, 3, 7, 6), (6, 7, 5, 4), (4, 5, 1, 0), (2, 6, 4, 0), (7, 3, 1, 5)])
_uv = me_cube_031.uv_layers.new(name='UVMap')
_uv.uv.foreach_set('vector', [0.375, 0.0, 0.625, 0.0, 0.625, 0.25, 0.375, 0.25, 0.375, 0.25, 0.625, 0.25, 0.625, 0.5, 0.375, 0.5, 0.375, 0.5, 0.625, 0.5, 0.625, 0.75, 0.375, 0.75, 0.375, 0.75, 0.625, 0.75, 0.625, 1.0, 0.375, 1.0, 0.125, 0.5, 0.375, 0.5, 0.375, 0.75, 0.125, 0.75, 0.625, 0.5, 0.875, 0.5, 0.875, 0.75, 0.625, 0.75])
me_cube_031.materials.append(mat_wood)
me_cube_031.update()
me_cube_032 = bpy.data.meshes.new('Cube.032')
me_cube_032.from_pydata([(-1.0, -1.0, -1.0), (-1.0, -1.0, 1.0), (-1.0, 1.0, -1.0), (-1.0, 1.0, 1.0), (1.0, -1.0, -1.0), (1.0, -1.0, 1.0), (1.0, 1.0, -1.0), (1.0, 1.0, 1.0)], [], [(0, 1, 3, 2), (2, 3, 7, 6), (6, 7, 5, 4), (4, 5, 1, 0), (2, 6, 4, 0), (7, 3, 1, 5)])
_uv = me_cube_032.uv_layers.new(name='UVMap')
_uv.uv.foreach_set('vector', [0.375, 0.0, 0.625, 0.0, 0.625, 0.25, 0.375, 0.25, 0.375, 0.25, 0.625, 0.25, 0.625, 0.5, 0.375, 0.5, 0.375, 0.5, 0.625, 0.5, 0.625, 0.75, 0.375, 0.75, 0.375, 0.75, 0.625, 0.75, 0.625, 1.0, 0.375, 1.0, 0.125, 0.5, 0.375, 0.5, 0.375, 0.75, 0.125, 0.75, 0.625, 0.5, 0.875, 0.5, 0.875, 0.75, 0.625, 0.75])
me_cube_032.materials.append(mat_wood)
me_cube_032.update()
me_cylinder = bpy.data.meshes.new('Cylinder')
me_cylinder.from_pydata([(0.0, 1.0, 0.0259), (0.0, 1.0, 2.026), (0.5878, 0.809, 0.0259), (0.5878, 0.809, 2.026), (0.9511, 0.309, 0.0259), (0.9511, 0.309, 2.026), (0.9511, -0.309, 0.0259), (0.9511, -0.309, 2.026), (0.5878, -0.809, 0.0259), (0.5878, -0.809, 2.026), (0.0, -1.0, 0.0259), (0.0, -1.0, 2.026), (-0.5878, -0.809, 0.0259), (-0.5878, -0.809, 2.026), (-0.9511, -0.309, 0.0259), (-0.9511, -0.309, 2.026), (-0.9511, 0.309, 0.0259), (-0.9511, 0.309, 2.026), (-0.5878, 0.809, 0.0259), (-0.5878, 0.809, 2.026)], [], [(0, 1, 3, 2), (2, 3, 5, 4), (4, 5, 7, 6), (6, 7, 9, 8), (8, 9, 11, 10), (10, 11, 13, 12), (12, 13, 15, 14), (14, 15, 17, 16), (3, 1, 19, 17, 15, 13, 11, 9, 7, 5), (16, 17, 19, 18), (18, 19, 1, 0), (0, 2, 4, 6, 8, 10, 12, 14, 16, 18)])
_uv = me_cylinder.uv_layers.new(name='UVMap')
_uv.uv.foreach_set('vector', [1.0, 0.5, 1.0, 1.0, 0.9, 1.0, 0.9, 0.5, 0.9, 0.5, 0.9, 1.0, 0.8, 1.0, 0.8, 0.5, 0.8, 0.5, 0.8, 1.0, 0.7, 1.0, 0.7, 0.5, 0.7, 0.5, 0.7, 1.0, 0.6, 1.0, 0.6, 0.5, 0.6, 0.5, 0.6, 1.0, 0.5, 1.0, 0.5, 0.5, 0.5, 0.5, 0.5, 1.0, 0.4, 1.0, 0.4, 0.5, 0.4, 0.5, 0.4, 1.0, 0.3, 1.0, 0.3, 0.5, 0.3, 0.5, 0.3, 1.0, 0.2, 1.0, 0.2, 0.5, 0.3911, 0.4442, 0.25, 0.49, 0.1089, 0.4442, 0.02175, 0.3242, 0.02175, 0.1758, 0.1089, 0.05584, 0.25, 0.01, 0.3911, 0.05584, 0.4783, 0.1758, 0.4783, 0.3242, 0.2, 0.5, 0.2, 1.0, 0.1, 1.0, 0.1, 0.5, 0.1, 0.5, 0.1, 1.0, -7.451e-08, 1.0, -7.451e-08, 0.5, 0.75, 0.49, 0.8911, 0.4442, 0.9783, 0.3242, 0.9783, 0.1758, 0.8911, 0.05584, 0.75, 0.01, 0.6089, 0.05584, 0.5217, 0.1758, 0.5217, 0.3242, 0.6089, 0.4442])
me_cylinder.materials.append(mat_hardwood)
me_cylinder.update()
me_cylinder_001 = bpy.data.meshes.new('Cylinder.001')
me_cylinder_001.from_pydata([(0.0, 1.0, 0.0259), (0.0, 1.0, 2.026), (0.5878, 0.809, 0.0259), (0.5878, 0.809, 2.026), (0.9511, 0.309, 0.0259), (0.9511, 0.309, 2.026), (0.9511, -0.309, 0.0259), (0.9511, -0.309, 2.026), (0.5878, -0.809, 0.0259), (0.5878, -0.809, 2.026), (0.0, -1.0, 0.0259), (0.0, -1.0, 2.026), (-0.5878, -0.809, 0.0259), (-0.5878, -0.809, 2.026), (-0.9511, -0.309, 0.0259), (-0.9511, -0.309, 2.026), (-0.9511, 0.309, 0.0259), (-0.9511, 0.309, 2.026), (-0.5878, 0.809, 0.0259), (-0.5878, 0.809, 2.026)], [], [(0, 1, 3, 2), (2, 3, 5, 4), (4, 5, 7, 6), (6, 7, 9, 8), (8, 9, 11, 10), (10, 11, 13, 12), (12, 13, 15, 14), (14, 15, 17, 16), (3, 1, 19, 17, 15, 13, 11, 9, 7, 5), (16, 17, 19, 18), (18, 19, 1, 0), (0, 2, 4, 6, 8, 10, 12, 14, 16, 18)])
_uv = me_cylinder_001.uv_layers.new(name='UVMap')
_uv.uv.foreach_set('vector', [1.0, 0.5, 1.0, 1.0, 0.9, 1.0, 0.9, 0.5, 0.9, 0.5, 0.9, 1.0, 0.8, 1.0, 0.8, 0.5, 0.8, 0.5, 0.8, 1.0, 0.7, 1.0, 0.7, 0.5, 0.7, 0.5, 0.7, 1.0, 0.6, 1.0, 0.6, 0.5, 0.6, 0.5, 0.6, 1.0, 0.5, 1.0, 0.5, 0.5, 0.5, 0.5, 0.5, 1.0, 0.4, 1.0, 0.4, 0.5, 0.4, 0.5, 0.4, 1.0, 0.3, 1.0, 0.3, 0.5, 0.3, 0.5, 0.3, 1.0, 0.2, 1.0, 0.2, 0.5, 0.3911, 0.4442, 0.25, 0.49, 0.1089, 0.4442, 0.02175, 0.3242, 0.02175, 0.1758, 0.1089, 0.05584, 0.25, 0.01, 0.3911, 0.05584, 0.4783, 0.1758, 0.4783, 0.3242, 0.2, 0.5, 0.2, 1.0, 0.1, 1.0, 0.1, 0.5, 0.1, 0.5, 0.1, 1.0, -7.451e-08, 1.0, -7.451e-08, 0.5, 0.75, 0.49, 0.8911, 0.4442, 0.9783, 0.3242, 0.9783, 0.1758, 0.8911, 0.05584, 0.75, 0.01, 0.6089, 0.05584, 0.5217, 0.1758, 0.5217, 0.3242, 0.6089, 0.4442])
me_cylinder_001.materials.append(mat_hardwood)
me_cylinder_001.update()
me_cylinder_002 = bpy.data.meshes.new('Cylinder.002')
me_cylinder_002.from_pydata([(0.0, 1.0, 0.0259), (0.0, 1.0, 2.026), (0.5878, 0.809, 0.0259), (0.5878, 0.809, 2.026), (0.9511, 0.309, 0.0259), (0.9511, 0.309, 2.026), (0.9511, -0.309, 0.0259), (0.9511, -0.309, 2.026), (0.5878, -0.809, 0.0259), (0.5878, -0.809, 2.026), (0.0, -1.0, 0.0259), (0.0, -1.0, 2.026), (-0.5878, -0.809, 0.0259), (-0.5878, -0.809, 2.026), (-0.9511, -0.309, 0.0259), (-0.9511, -0.309, 2.026), (-0.9511, 0.309, 0.0259), (-0.9511, 0.309, 2.026), (-0.5878, 0.809, 0.0259), (-0.5878, 0.809, 2.026)], [], [(0, 1, 3, 2), (2, 3, 5, 4), (4, 5, 7, 6), (6, 7, 9, 8), (8, 9, 11, 10), (10, 11, 13, 12), (12, 13, 15, 14), (14, 15, 17, 16), (3, 1, 19, 17, 15, 13, 11, 9, 7, 5), (16, 17, 19, 18), (18, 19, 1, 0), (0, 2, 4, 6, 8, 10, 12, 14, 16, 18)])
_uv = me_cylinder_002.uv_layers.new(name='UVMap')
_uv.uv.foreach_set('vector', [1.0, 0.5, 1.0, 1.0, 0.9, 1.0, 0.9, 0.5, 0.9, 0.5, 0.9, 1.0, 0.8, 1.0, 0.8, 0.5, 0.8, 0.5, 0.8, 1.0, 0.7, 1.0, 0.7, 0.5, 0.7, 0.5, 0.7, 1.0, 0.6, 1.0, 0.6, 0.5, 0.6, 0.5, 0.6, 1.0, 0.5, 1.0, 0.5, 0.5, 0.5, 0.5, 0.5, 1.0, 0.4, 1.0, 0.4, 0.5, 0.4, 0.5, 0.4, 1.0, 0.3, 1.0, 0.3, 0.5, 0.3, 0.5, 0.3, 1.0, 0.2, 1.0, 0.2, 0.5, 0.3911, 0.4442, 0.25, 0.49, 0.1089, 0.4442, 0.02175, 0.3242, 0.02175, 0.1758, 0.1089, 0.05584, 0.25, 0.01, 0.3911, 0.05584, 0.4783, 0.1758, 0.4783, 0.3242, 0.2, 0.5, 0.2, 1.0, 0.1, 1.0, 0.1, 0.5, 0.1, 0.5, 0.1, 1.0, -7.451e-08, 1.0, -7.451e-08, 0.5, 0.75, 0.49, 0.8911, 0.4442, 0.9783, 0.3242, 0.9783, 0.1758, 0.8911, 0.05584, 0.75, 0.01, 0.6089, 0.05584, 0.5217, 0.1758, 0.5217, 0.3242, 0.6089, 0.4442])
me_cylinder_002.materials.append(mat_hardwood)
me_cylinder_002.update()
me_cylinder_003 = bpy.data.meshes.new('Cylinder.003')
me_cylinder_003.from_pydata([(0.0, 1.0, 0.0259), (0.0, 1.0, 2.026), (0.5878, 0.809, 0.0259), (0.5878, 0.809, 2.026), (0.9511, 0.309, 0.0259), (0.9511, 0.309, 2.026), (0.9511, -0.309, 0.0259), (0.9511, -0.309, 2.026), (0.5878, -0.809, 0.0259), (0.5878, -0.809, 2.026), (0.0, -1.0, 0.0259), (0.0, -1.0, 2.026), (-0.5878, -0.809, 0.0259), (-0.5878, -0.809, 2.026), (-0.9511, -0.309, 0.0259), (-0.9511, -0.309, 2.026), (-0.9511, 0.309, 0.0259), (-0.9511, 0.309, 2.026), (-0.5878, 0.809, 0.0259), (-0.5878, 0.809, 2.026)], [], [(0, 1, 3, 2), (2, 3, 5, 4), (4, 5, 7, 6), (6, 7, 9, 8), (8, 9, 11, 10), (10, 11, 13, 12), (12, 13, 15, 14), (14, 15, 17, 16), (3, 1, 19, 17, 15, 13, 11, 9, 7, 5), (16, 17, 19, 18), (18, 19, 1, 0), (0, 2, 4, 6, 8, 10, 12, 14, 16, 18)])
_uv = me_cylinder_003.uv_layers.new(name='UVMap')
_uv.uv.foreach_set('vector', [1.0, 0.5, 1.0, 1.0, 0.9, 1.0, 0.9, 0.5, 0.9, 0.5, 0.9, 1.0, 0.8, 1.0, 0.8, 0.5, 0.8, 0.5, 0.8, 1.0, 0.7, 1.0, 0.7, 0.5, 0.7, 0.5, 0.7, 1.0, 0.6, 1.0, 0.6, 0.5, 0.6, 0.5, 0.6, 1.0, 0.5, 1.0, 0.5, 0.5, 0.5, 0.5, 0.5, 1.0, 0.4, 1.0, 0.4, 0.5, 0.4, 0.5, 0.4, 1.0, 0.3, 1.0, 0.3, 0.5, 0.3, 0.5, 0.3, 1.0, 0.2, 1.0, 0.2, 0.5, 0.3911, 0.4442, 0.25, 0.49, 0.1089, 0.4442, 0.02175, 0.3242, 0.02175, 0.1758, 0.1089, 0.05584, 0.25, 0.01, 0.3911, 0.05584, 0.4783, 0.1758, 0.4783, 0.3242, 0.2, 0.5, 0.2, 1.0, 0.1, 1.0, 0.1, 0.5, 0.1, 0.5, 0.1, 1.0, -7.451e-08, 1.0, -7.451e-08, 0.5, 0.75, 0.49, 0.8911, 0.4442, 0.9783, 0.3242, 0.9783, 0.1758, 0.8911, 0.05584, 0.75, 0.01, 0.6089, 0.05584, 0.5217, 0.1758, 0.5217, 0.3242, 0.6089, 0.4442])
me_cylinder_003.materials.append(mat_hardwood)
me_cylinder_003.update()
me_cylinder_004 = bpy.data.meshes.new('Cylinder.004')
me_cylinder_004.from_pydata([(-0.4891, -0.1589, -0.2142), (-0.4891, -0.1589, 0.2142), (-0.615, -0.3323, -0.2142), (-0.615, -0.3323, 0.2142), (-0.6929, -0.2251, -0.2142), (-0.6929, -0.2251, 0.2142), (-0.6929, -0.09272, -0.2142), (-0.6929, -0.09272, 0.2142)], [], [(0, 2, 4), (1, 5, 3), (2, 3, 5, 4), (0, 4, 6), (1, 7, 5), (4, 5, 7, 6), (6, 7, 1, 0), (2, 0, 1, 3)])
_uv = me_cylinder_004.uv_layers.new(name='UVMap')
_uv.uv.foreach_set('vector', [0.75, 0.25, 0.6089, 0.05584, 0.5217, 0.1758, 0.25, 0.25, 0.02175, 0.1758, 0.1089, 0.05584, 0.4, 0.5, 0.4, 1.0, 0.3, 1.0, 0.3, 0.5, 0.75, 0.25, 0.5217, 0.1758, 0.5217, 0.3242, 0.25, 0.25, 0.02175, 0.3242, 0.02175, 0.1758, 0.3, 0.5, 0.3, 1.0, 0.2, 1.0, 0.2, 0.5, 0.2, 0.5, 0.2, 1.0, 0.25, 0.25, 0.75, 0.25, 0.4, 0.5, 0.75, 0.25, 0.25, 0.25, 0.4, 1.0])
me_cylinder_004.materials.append(mat_wood)
me_cylinder_004.update()
me_cylinder_005 = bpy.data.meshes.new('Cylinder.005')
me_cylinder_005.from_pydata([(-0.4891, -0.1589, -0.2142), (-0.4891, -0.1589, 0.2142), (-0.615, -0.3323, -0.2142), (-0.615, -0.3323, 0.2142), (-0.6929, -0.2251, -0.2142), (-0.6929, -0.2251, 0.2142), (-0.6929, -0.09272, -0.2142), (-0.6929, -0.09272, 0.2142)], [], [(0, 2, 4), (1, 5, 3), (2, 3, 5, 4), (0, 4, 6), (1, 7, 5), (4, 5, 7, 6), (6, 7, 1, 0), (2, 0, 1, 3)])
_uv = me_cylinder_005.uv_layers.new(name='UVMap')
_uv.uv.foreach_set('vector', [0.75, 0.25, 0.6089, 0.05584, 0.5217, 0.1758, 0.25, 0.25, 0.02175, 0.1758, 0.1089, 0.05584, 0.4, 0.5, 0.4, 1.0, 0.3, 1.0, 0.3, 0.5, 0.75, 0.25, 0.5217, 0.1758, 0.5217, 0.3242, 0.25, 0.25, 0.02175, 0.3242, 0.02175, 0.1758, 0.3, 0.5, 0.3, 1.0, 0.2, 1.0, 0.2, 0.5, 0.2, 0.5, 0.2, 1.0, 0.25, 0.25, 0.75, 0.25, 0.4, 0.5, 0.75, 0.25, 0.25, 0.25, 0.4, 1.0])
me_cylinder_005.materials.append(mat_wood)
me_cylinder_005.update()
me_cylinder_006 = bpy.data.meshes.new('Cylinder.006')
me_cylinder_006.from_pydata([(-0.4891, -0.1589, -0.2142), (-0.4891, -0.1589, 0.2142), (-0.615, -0.3323, -0.2142), (-0.615, -0.3323, 0.2142), (-0.6929, -0.2251, -0.2142), (-0.6929, -0.2251, 0.2142), (-0.6929, -0.09272, -0.2142), (-0.6929, -0.09272, 0.2142)], [], [(0, 2, 4), (1, 5, 3), (2, 3, 5, 4), (0, 4, 6), (1, 7, 5), (4, 5, 7, 6), (6, 7, 1, 0), (2, 0, 1, 3)])
_uv = me_cylinder_006.uv_layers.new(name='UVMap')
_uv.uv.foreach_set('vector', [0.75, 0.25, 0.6089, 0.05584, 0.5217, 0.1758, 0.25, 0.25, 0.02175, 0.1758, 0.1089, 0.05584, 0.4, 0.5, 0.4, 1.0, 0.3, 1.0, 0.3, 0.5, 0.75, 0.25, 0.5217, 0.1758, 0.5217, 0.3242, 0.25, 0.25, 0.02175, 0.3242, 0.02175, 0.1758, 0.3, 0.5, 0.3, 1.0, 0.2, 1.0, 0.2, 0.5, 0.2, 0.5, 0.2, 1.0, 0.25, 0.25, 0.75, 0.25, 0.4, 0.5, 0.75, 0.25, 0.25, 0.25, 0.4, 1.0])
me_cylinder_006.materials.append(mat_wood)
me_cylinder_006.update()
me_cylinder_007 = bpy.data.meshes.new('Cylinder.007')
me_cylinder_007.from_pydata([(-0.4891, -0.1589, -0.2142), (-0.4891, -0.1589, 0.2142), (-0.615, -0.3323, -0.2142), (-0.615, -0.3323, 0.2142), (-0.6929, -0.2251, -0.2142), (-0.6929, -0.2251, 0.2142), (-0.6929, -0.09272, -0.2142), (-0.6929, -0.09272, 0.2142)], [], [(0, 2, 4), (1, 5, 3), (2, 3, 5, 4), (0, 4, 6), (1, 7, 5), (4, 5, 7, 6), (6, 7, 1, 0), (2, 0, 1, 3)])
_uv = me_cylinder_007.uv_layers.new(name='UVMap')
_uv.uv.foreach_set('vector', [0.75, 0.25, 0.6089, 0.05584, 0.5217, 0.1758, 0.25, 0.25, 0.02175, 0.1758, 0.1089, 0.05584, 0.4, 0.5, 0.4, 1.0, 0.3, 1.0, 0.3, 0.5, 0.75, 0.25, 0.5217, 0.1758, 0.5217, 0.3242, 0.25, 0.25, 0.02175, 0.3242, 0.02175, 0.1758, 0.3, 0.5, 0.3, 1.0, 0.2, 1.0, 0.2, 0.5, 0.2, 0.5, 0.2, 1.0, 0.25, 0.25, 0.75, 0.25, 0.4, 0.5, 0.75, 0.25, 0.25, 0.25, 0.4, 1.0])
me_cylinder_007.materials.append(mat_wood)
me_cylinder_007.update()
me_cube_003 = bpy.data.meshes.new('Cube.003')
me_cube_003.from_pydata([(-0.3886, -0.2202, 0.006713), (-0.306, -0.1377, 0.5553), (-0.3886, 0.2202, 0.006713), (-0.306, 0.1377, 0.5553), (0.05186, -0.2202, 0.006713), (-0.03066, -0.1377, 0.5553), (0.05186, 0.2202, 0.006713), (-0.03066, 0.1377, 0.5553)], [], [(0, 1, 3, 2), (2, 3, 7, 6), (6, 7, 5, 4), (4, 5, 1, 0), (2, 6, 4, 0), (7, 3, 1, 5)])
_uv = me_cube_003.uv_layers.new(name='UVMap')
_uv.uv.foreach_set('vector', [0.375, 0.0, 0.625, 0.0, 0.625, 0.25, 0.375, 0.25, 0.375, 0.25, 0.625, 0.25, 0.625, 0.5, 0.375, 0.5, 0.375, 0.5, 0.625, 0.5, 0.625, 0.75, 0.375, 0.75, 0.375, 0.75, 0.625, 0.75, 0.625, 1.0, 0.375, 1.0, 0.125, 0.5, 0.375, 0.5, 0.375, 0.75, 0.125, 0.75, 0.625, 0.5, 0.875, 0.5, 0.875, 0.75, 0.625, 0.75])
me_cube_003.materials.append(mat_stone)
me_cube_003.update()
me_cube_033 = bpy.data.meshes.new('Cube.033')
me_cube_033.from_pydata([(-1.693, -0.3939, -1.192), (-1.693, -0.3939, -0.4042), (-1.693, 0.3939, -1.192), (-1.693, 0.3939, -0.4042), (-0.9048, -0.3939, -1.192), (-0.9048, -0.3939, -0.4042), (-0.9048, 0.3939, -1.192), (-0.9048, 0.3939, -0.4042), (-1.693, -0.3939, 7.267), (-1.693, 0.3939, 7.267), (-0.9048, 0.3939, 7.267), (-0.9048, -0.3939, 7.267), (1.784, -0.254, 5.693), (0.9965, -0.254, 5.692), (1.784, 0.254, 5.693), (0.9965, 0.254, 5.692), (1.783, -0.254, 6.481), (0.995, -0.254, 6.48), (1.783, 0.254, 6.481), (0.995, 0.254, 6.48), (-2.639, -0.254, 5.677), (-2.639, 0.254, 5.677), (-2.641, 0.254, 6.465), (-2.641, -0.254, 6.465), (1.784, -0.254, 5.693), (0.9965, -0.254, 5.692), (1.784, 0.254, 5.693), (0.9965, 0.254, 5.692), (1.783, -0.254, 6.481), (0.995, -0.254, 6.48), (1.783, 0.254, 6.481), (0.995, 0.254, 6.48), (1.448, -0.09306, 5.688), (1.448, 0.09366, 5.318), (1.823, -0.4195, 3.778), (1.448, 0.09366, 5.688), (1.585, -0.09306, 5.318), (1.585, -0.09306, 5.688), (1.585, 0.09366, 5.318), (1.585, 0.09366, 5.688), (1.187, 0.4527, 5.32), (1.21, 0.4201, 3.778), (1.187, -0.4521, 5.32), (1.448, -0.09306, 5.318), (1.847, -0.4521, 5.32), (1.823, 0.4201, 3.778), (1.847, 0.4527, 5.32), (1.21, -0.4195, 3.778), (1.031, -0.6648, 4.967), (2.002, -0.6648, 4.967), (2.002, 0.6654, 4.967), (1.031, 0.6654, 4.967), (1.388, -0.2415, 3.778), (1.645, -0.2415, 3.778), (1.645, 0.2421, 3.778), (1.388, 0.2421, 3.778), (1.058, -0.4468, 4.791), (1.184, -0.2742, 3.954), (1.184, 0.2748, 3.954), (1.058, 0.4474, 4.791), (1.796, -0.6288, 4.792), (1.669, -0.4555, 3.952), (1.364, -0.4555, 3.952), (1.238, -0.6288, 4.792), (1.975, 0.4474, 4.791), (1.849, 0.2748, 3.954), (1.849, -0.2742, 3.954), (1.975, -0.4468, 4.791), (1.238, 0.6294, 4.792), (1.364, 0.4561, 3.952), (1.669, 0.4561, 3.952), (1.796, 0.6294, 4.792)], [], [(0, 1, 3, 2), (2, 3, 7, 6), (6, 7, 5, 4), (4, 5, 1, 0), (2, 6, 4, 0), (5, 7, 10, 11), (10, 9, 8, 11), (3, 1, 8, 9), (1, 5, 11, 8), (7, 3, 9, 10), (12, 13, 15, 14), (14, 15, 19, 18), (18, 19, 17, 16), (16, 17, 13, 12), (14, 18, 16, 12), (17, 19, 22, 23), (22, 21, 20, 23), (15, 13, 20, 21), (13, 17, 23, 20), (19, 15, 21, 22), (24, 25, 27, 26), (26, 27, 31, 30), (30, 31, 29, 28), (28, 29, 25, 24), (26, 30, 28, 24), (43, 36, 38, 33), (32, 43, 33, 35), (37, 36, 43, 32), (39, 38, 36, 37), (37, 32, 35, 39), (35, 33, 38, 39), (44, 42, 40, 46), (40, 51, 50, 46), (46, 50, 49, 44), (44, 49, 48, 42), (42, 48, 51, 40), (47, 34, 53, 52), (34, 45, 54, 53), (45, 41, 55, 54), (41, 47, 52, 55), (48, 47, 57, 56), (47, 41, 58, 57), (41, 51, 59, 58), (51, 48, 56, 59), (49, 34, 61, 60), (34, 47, 62, 61), (47, 48, 63, 62), (48, 49, 60, 63), (50, 45, 65, 64), (45, 34, 66, 65), (34, 49, 67, 66), (49, 50, 64, 67), (51, 41, 69, 68), (41, 45, 70, 69), (45, 50, 71, 70), (50, 51, 68, 71)])
_uv = me_cube_033.uv_layers.new(name='UVMap')
_uv.uv.foreach_set('vector', [0.375, 0.0, 0.625, 0.0, 0.625, 0.25, 0.375, 0.25, 0.375, 0.25, 0.625, 0.25, 0.625, 0.5, 0.375, 0.5, 0.375, 0.5, 0.625, 0.5, 0.625, 0.75, 0.375, 0.75, 0.375, 0.75, 0.625, 0.75, 0.625, 1.0, 0.375, 1.0, 0.125, 0.5, 0.375, 0.5, 0.375, 0.75, 0.125, 0.75, 0.625, 0.75, 0.625, 0.5, 0.625, 0.5, 0.625, 0.75, 0.625, 0.5, 0.875, 0.5, 0.875, 0.75, 0.625, 0.75, 0.625, 0.25, 0.625, 0.0, 0.625, 0.0, 0.625, 0.25, 0.625, 1.0, 0.625, 0.75, 0.625, 0.75, 0.625, 1.0, 0.625, 0.5, 0.625, 0.25, 0.625, 0.25, 0.625, 0.5, 0.375, 0.0, 0.625, 0.0, 0.625, 0.25, 0.375, 0.25, 0.375, 0.25, 0.625, 0.25, 0.625, 0.5, 0.375, 0.5, 0.375, 0.5, 0.625, 0.5, 0.625, 0.75, 0.375, 0.75, 0.375, 0.75, 0.625, 0.75, 0.625, 1.0, 0.375, 1.0, 0.125, 0.5, 0.375, 0.5, 0.375, 0.75, 0.125, 0.75, 0.625, 0.75, 0.625, 0.5, 0.625, 0.5, 0.625, 0.75, 0.625, 0.5, 0.875, 0.5, 0.875, 0.75, 0.625, 0.75, 0.625, 0.25, 0.625, 0.0, 0.625, 0.0, 0.625, 0.25, 0.625, 1.0, 0.625, 0.75, 0.625, 0.75, 0.625, 1.0, 0.625, 0.5, 0.625, 0.25, 0.625, 0.25, 0.625, 0.5, 0.375, 0.0, 0.625, 0.0, 0.625, 0.25, 0.375, 0.25, 0.375, 0.25, 0.625, 0.25, 0.625, 0.5, 0.375, 0.5, 0.375, 0.5, 0.625, 0.5, 0.625, 0.75, 0.375, 0.75, 0.375, 0.75, 0.625, 0.75, 0.625, 1.0, 0.375, 1.0, 0.125, 0.5, 0.375, 0.5, 0.375, 0.75, 0.125, 0.75, 0.375, 0.0, 0.625, 0.0, 0.625, 0.25, 0.375, 0.25, 0.375, 0.25, 0.625, 0.25, 0.625, 0.5, 0.375, 0.5, 0.375, 0.5, 0.625, 0.5, 0.625, 0.75, 0.375, 0.75, 0.375, 0.75, 0.625, 0.75, 0.625, 1.0, 0.375, 1.0, 0.125, 0.5, 0.375, 0.5, 0.375, 0.75, 0.125, 0.75, 0.625, 0.5, 0.875, 0.5, 0.875, 0.75, 0.625, 0.75, 0.144, 0.519, 0.356, 0.519, 0.356, 0.731, 0.144, 0.731, 0.625, 0.519, 0.6823, 0.5, 0.6823, 0.75, 0.625, 0.731, 0.375, 0.769, 0.4323, 0.75, 0.4323, 1.0, 0.375, 0.981, 0.375, 0.519, 0.4323, 0.5, 0.4323, 0.75, 0.375, 0.731, 0.375, 0.269, 0.4323, 0.25, 0.4323, 0.5, 0.375, 0.481, 0.375, 0.0, 0.625, 0.0, 0.5523, 0.053, 0.4477, 0.053, 0.625, 0.0, 0.625, 0.25, 0.5523, 0.197, 0.5523, 0.053, 0.625, 0.25, 0.375, 0.25, 0.4477, 0.197, 0.5523, 0.197, 0.375, 0.25, 0.375, 0.0, 0.4477, 0.053, 0.4477, 0.197, 0.4323, 0.25, 0.625, 0.25, 0.5965, 0.2978, 0.4609, 0.2871, 0.625, 0.25, 0.625, 0.5, 0.5965, 0.4522, 0.5965, 0.2978, 0.625, 0.5, 0.4323, 0.5, 0.4609, 0.4629, 0.5965, 0.4522, 0.4323, 0.5, 0.4323, 0.25, 0.4609, 0.2871, 0.4609, 0.4629, 0.4323, 0.5, 0.625, 0.5, 0.5967, 0.5661, 0.4606, 0.55, 0.625, 0.5, 0.625, 0.75, 0.5967, 0.6839, 0.5967, 0.5661, 0.625, 0.75, 0.4323, 0.75, 0.4606, 0.7, 0.5967, 0.6839, 0.4323, 0.75, 0.4323, 0.5, 0.4606, 0.55, 0.4606, 0.7, 0.4323, 0.75, 0.625, 0.75, 0.5965, 0.7978, 0.4609, 0.7871, 0.625, 0.75, 0.625, 1.0, 0.5965, 0.9522, 0.5965, 0.7978, 0.625, 1.0, 0.4323, 1.0, 0.4609, 0.9629, 0.5965, 0.9522, 0.4323, 1.0, 0.4323, 0.75, 0.4609, 0.7871, 0.4609, 0.9629, 0.6823, 0.5, 0.875, 0.5, 0.8467, 0.5661, 0.7106, 0.55, 0.875, 0.5, 0.875, 0.75, 0.8467, 0.6839, 0.8467, 0.5661, 0.875, 0.75, 0.6823, 0.75, 0.7106, 0.7, 0.8467, 0.6839, 0.6823, 0.75, 0.6823, 0.5, 0.7106, 0.55, 0.7106, 0.7])
me_cube_033.materials.append(mat_poll)
me_cube_033.update()
me_cube_034 = bpy.data.meshes.new('Cube.034')
me_cube_034.from_pydata([(1.388, -0.2415, 3.778), (1.645, -0.2415, 3.778), (1.645, 0.2421, 3.778), (1.388, 0.2421, 3.778), (1.058, -0.4468, 4.791), (1.184, -0.2742, 3.954), (1.184, 0.2748, 3.954), (1.058, 0.4474, 4.791), (1.796, -0.6288, 4.792), (1.669, -0.4555, 3.952), (1.364, -0.4555, 3.952), (1.238, -0.6288, 4.792), (1.975, 0.4474, 4.791), (1.849, 0.2748, 3.954), (1.849, -0.2742, 3.954), (1.975, -0.4468, 4.791), (1.238, 0.6294, 4.792), (1.364, 0.4561, 3.952), (1.669, 0.4561, 3.952), (1.796, 0.6294, 4.792)], [], [(0, 1, 2, 3), (4, 5, 6, 7), (8, 9, 10, 11), (12, 13, 14, 15), (16, 17, 18, 19)])
_uv = me_cube_034.uv_layers.new(name='UVMap')
_uv.uv.foreach_set('vector', [0.4477, 0.053, 0.5523, 0.053, 0.5523, 0.197, 0.4477, 0.197, 0.4609, 0.2871, 0.5965, 0.2978, 0.5965, 0.4522, 0.4609, 0.4629, 0.4606, 0.55, 0.5967, 0.5661, 0.5967, 0.6839, 0.4606, 0.7, 0.4609, 0.7871, 0.5965, 0.7978, 0.5965, 0.9522, 0.4609, 0.9629, 0.7106, 0.55, 0.8467, 0.5661, 0.8467, 0.6839, 0.7106, 0.7])
me_cube_034.materials.append(mat_material)
me_cube_034.update()
me_cube_035 = bpy.data.meshes.new('Cube.035')
me_cube_035.from_pydata([(1.0, -1.0, 2.011), (1.0, 1.0, 0.01118), (0.1506, 1.0, 0.01118), (-0.5983, 1.0, 2.011), (-0.665, 1.0, 1.595), (-0.7618, -0.2198, 0.01118), (-0.5147, 1.0, 2.011), (1.0, 1.0, 0.5818), (1.0, -0.9143, 2.011), (1.0, 0.4833, 0.01118), (1.0, -1.0, 1.043), (-0.6301, -1.0, 0.2067), (-0.6918, -0.7642, 0.01118), (0.5093, -1.0, 2.011), (-0.5069, 0.2892, 2.011), (-0.4049, -1.0, 1.613)], [], [(8, 7, 6), (4, 2, 5), (2, 4, 3, 6, 7, 1), (14, 15, 13), (9, 10, 11, 12), (2, 1, 9, 12, 5), (1, 7, 8, 0, 10, 9), (3, 4, 5, 12, 11, 15, 14), (10, 0, 13, 15, 11), (6, 3, 14, 13, 0, 8)])
_uv = me_cube_035.uv_layers.new(name='UVMap')
_uv.uv.foreach_set('vector', [0.625, 0.7393, 0.4463, 0.5, 0.625, 0.3107, 0.573, 0.2919, 0.375, 0.3938, 0.1767, 0.6305, 0.375, 0.3938, 0.573, 0.2919, 0.625, 0.3002, 0.625, 0.3107, 0.4463, 0.5, 0.375, 0.5, 0.625, 0.5197, 0.5338, 0.8842, 0.625, 0.8113, 0.375, 0.5646, 0.5039, 0.75, 0.3994, 0.9538, 0.1702, 0.7139, 0.2688, 0.5, 0.375, 0.5, 0.375, 0.5646, 0.1635, 0.7205, 0.1548, 0.6525, 0.375, 0.5, 0.4463, 0.5, 0.625, 0.7393, 0.625, 0.75, 0.5039, 0.75, 0.375, 0.5646, 0.625, 0.3002, 0.573, 0.2919, 0.1767, 0.6305, 0.1702, 0.7139, 0.2121, 0.7664, 0.5338, 0.8842, 0.625, 0.5197, 0.5039, 0.75, 0.625, 0.75, 0.625, 0.8113, 0.5752, 0.9256, 0.3994, 0.9538, 0.8143, 0.5, 0.8248, 0.5, 0.8134, 0.5889, 0.6863, 0.75, 0.625, 0.75, 0.625, 0.7393])
me_cube_035.materials.append(mat_stone)
me_cube_035.update()
me_cube_036 = bpy.data.meshes.new('Cube.036')
me_cube_036.from_pydata([(-0.3616, -0.1199, 0.09199), (0.07411, -0.5457, 1.183), (-0.1448, -0.5457, 1.103), (0.005211, 0.5457, 0.3466), (-0.03569, 0.3158, 0.09199), (0.5998, 0.4061, 0.5076), (0.4304, 0.5457, 0.5632), (0.3847, 0.1051, 0.09199), (0.5998, 0.1055, 0.202), (-0.3613, -0.1227, 0.09199), (-0.1726, -0.5457, 0.9299), (-0.1335, -0.5457, 0.2788), (-0.2327, -0.3502, 0.09199), (0.5998, -0.06837, 0.8619), (0.4402, -0.2973, 1.183), (0.2957, -0.5457, 1.183), (0.5998, -0.1375, 0.371), (0.3495, -0.5457, 0.5265), (-0.3152, 0.4643, 0.8508), (-0.224, 0.1413, 1.161), (-0.1562, 0.1253, 1.183), (-0.2214, 0.5457, 0.7868), (0.147, 0.5457, 0.8307), (0.08159, 0.156, 1.183)], [], [(5, 8, 7, 4, 3, 6), (19, 2, 1, 20), (10, 9, 12, 11), (13, 14, 15, 17, 16), (19, 20, 23, 22, 21, 18), (21, 3, 4, 0, 18), (17, 15, 1, 2, 10, 11), (19, 18, 0, 9, 10, 2), (4, 7, 12, 9, 0), (8, 16, 17, 11, 12, 7), (23, 20, 1, 15, 14), (8, 5, 13, 16), (13, 5, 6, 22, 23, 14), (3, 21, 22, 6)])
_uv = me_cube_036.uv_layers.new(name='UVMap')
_uv.uv.foreach_set('vector', [0.4702, 0.532, 0.4002, 0.6008, 0.3273, 0.5994, 0.2294, 0.5527, 0.4333, 0.3638, 0.483, 0.4612, 0.6154, 0.5255, 0.5914, 0.9053, 0.625, 0.8704, 0.625, 0.5238, 0.5187, 0.8787, 0.1767, 0.6313, 0.1843, 0.7052, 0.4178, 0.918, 0.5514, 0.6407, 0.625, 0.6566, 0.6947, 0.75, 0.4745, 0.8073, 0.4389, 0.6565, 0.6154, 0.5255, 0.625, 0.5238, 0.7437, 0.5893, 0.5442, 0.3963, 0.5342, 0.3119, 0.5246, 0.3333, 0.5342, 0.3119, 0.4333, 0.3638, 0.3065, 0.4756, 0.1767, 0.6305, 0.5246, 0.3333, 0.4745, 0.8073, 0.625, 0.8197, 0.625, 0.8704, 0.6066, 0.9206, 0.567, 0.9269, 0.4178, 0.918, 0.6154, 0.5255, 0.5246, 0.3333, 0.1767, 0.6305, 0.1767, 0.6313, 0.5187, 0.8787, 0.5914, 0.9053, 0.2294, 0.5527, 0.3257, 0.6009, 0.1843, 0.7052, 0.1549, 0.6531, 0.1548, 0.6525, 0.4002, 0.6008, 0.4389, 0.6565, 0.4745, 0.8073, 0.4178, 0.918, 0.1903, 0.6992, 0.3273, 0.5994, 0.7437, 0.5893, 0.7982, 0.5963, 0.7454, 0.75, 0.6947, 0.75, 0.6615, 0.6931, 0.4002, 0.6008, 0.4702, 0.532, 0.5514, 0.6407, 0.4389, 0.6565, 0.5514, 0.6407, 0.4702, 0.532, 0.483, 0.4612, 0.5442, 0.3963, 0.625, 0.4706, 0.625, 0.6566, 0.4333, 0.3638, 0.5342, 0.3119, 0.5442, 0.3963, 0.483, 0.4612])
me_cube_036.materials.append(mat_stone)
me_cube_036.update()
me_cube_037 = bpy.data.meshes.new('Cube.037')
me_cube_037.from_pydata([(-0.3616, -0.1199, 0.09199), (-0.3613, -0.1227, 0.09199), (-0.1335, -0.5457, 0.2788), (-0.2327, -0.3502, 0.09199), (-0.1381, -0.5457, 0.3556), (-0.2918, -0.2785, 0.4006), (0.248, 0.004325, 0.09199), (-0.3207, -0.06523, 0.09199), (-0.3494, 0.03413, 0.292), (0.1933, 0.07959, 0.09199), (0.3468, -0.5457, 0.5251), (0.2519, -0.5457, 0.6313), (0.4025, -0.06505, 0.2195), (0.2527, 0.1865, 0.2598), (-0.3034, 0.003555, 0.5546), (-0.3328, 0.1404, 0.4811), (0.08345, 0.229, 0.4278), (0.06916, -0.237, 0.6797)], [], [(5, 1, 3, 2, 4), (10, 11, 4, 2), (8, 7, 0), (7, 9, 6, 3, 1, 0), (13, 12, 6, 9), (17, 14, 5, 4, 11), (6, 12, 10, 2, 3), (15, 14, 17, 16), (13, 16, 17, 11, 10, 12), (8, 15, 16, 13, 9, 7), (5, 14, 15, 8, 0, 1)])
_uv = me_cube_037.uv_layers.new(name='UVMap')
_uv.uv.foreach_set('vector', [0.3027, 0.7224, 0.1767, 0.6313, 0.1843, 0.7052, 0.4178, 0.918, 0.4297, 0.9133, 0.4742, 0.8079, 0.4986, 0.8297, 0.4354, 0.919, 0.4178, 0.918, 0.2685, 0.5521, 0.193, 0.611, 0.1767, 0.6305, 0.1641, 0.6399, 0.2819, 0.6068, 0.2944, 0.624, 0.1843, 0.7052, 0.1549, 0.6531, 0.1548, 0.6525, 0.3487, 0.5675, 0.3612, 0.6393, 0.2969, 0.6215, 0.2837, 0.605, 0.4909, 0.6825, 0.3797, 0.5743, 0.3027, 0.7224, 0.4297, 0.9133, 0.4975, 0.8287, 0.2969, 0.6215, 0.3612, 0.6393, 0.4742, 0.8079, 0.4178, 0.918, 0.1903, 0.6992, 0.3536, 0.4992, 0.3797, 0.5743, 0.4909, 0.6825, 0.3929, 0.5198, 0.3487, 0.5675, 0.3929, 0.5198, 0.4909, 0.6825, 0.4975, 0.8287, 0.4742, 0.8079, 0.3612, 0.6393, 0.2685, 0.5521, 0.3536, 0.4992, 0.3929, 0.5198, 0.3487, 0.5675, 0.2837, 0.605, 0.1641, 0.6399, 0.3027, 0.7224, 0.3797, 0.5743, 0.3536, 0.4992, 0.2685, 0.5521, 0.1767, 0.6305, 0.1767, 0.6313])
me_cube_037.materials.append(mat_stone)
me_cube_037.update()
me_cube_038 = bpy.data.meshes.new('Cube.038')
me_cube_038.from_pydata([(0.248, 0.004325, 0.09199), (-0.3494, 0.03413, 0.292), (0.1933, 0.07959, 0.09199), (-0.3328, 0.1404, 0.4811), (0.08345, 0.229, 0.4278), (-0.3273, 0.115, 0.4948), (0.07789, 0.04753, 0.5259), (-0.2849, 0.02818, 0.5411), (-0.264, -0.1327, 0.5041), (-0.3009, -0.258, 0.36), (-0.2679, -0.2127, 0.4554), (-0.3006, -0.2557, 0.3641), (-0.2286, -0.209, 0.4852), (0.2988, -0.01848, 0.1339), (0.2491, 0.18, 0.2497), (0.2335, 0.1913, 0.2789), (0.08221, 0.04121, 0.5243), (0.1011, -0.3603, 0.4338), (0.1467, -0.4315, 0.3431), (-0.3555, -0.04339, 0.1914), (-0.08568, -0.2417, 0.09199), (-0.3332, -0.02182, 0.1794), (-0.137, -0.01346, 0.09199), (-0.3377, -0.1755, 0.1966), (-0.1999, -0.4155, 0.1596), (-0.1958, -0.4179, 0.158)], [], [(22, 2, 0, 20), (14, 13, 0, 2), (12, 8, 10), (10, 8, 7, 5, 11), (3, 5, 7, 6, 4), (15, 4, 6, 16), (16, 6, 7, 8, 12, 17), (24, 23, 19, 21, 22, 20, 25), (17, 18, 13, 14, 15, 16), (10, 11, 9, 24, 25, 18, 17, 12), (9, 23, 24), (1, 3, 4, 15, 14, 2, 22, 21), (0, 13, 18, 25, 20), (1, 21, 19), (11, 5, 3, 1, 19, 23, 9)])
_uv = me_cube_038.uv_layers.new(name='UVMap')
_uv.uv.foreach_set('vector', [0.2062, 0.6281, 0.2819, 0.6068, 0.2944, 0.624, 0.218, 0.6804, 0.3448, 0.5698, 0.3181, 0.6273, 0.2969, 0.6215, 0.2837, 0.605, 0.3791, 0.6935, 0.365, 0.6468, 0.3442, 0.6912, 0.3442, 0.6912, 0.365, 0.6468, 0.3798, 0.559, 0.3584, 0.5131, 0.2879, 0.7093, 0.3536, 0.4992, 0.3584, 0.5131, 0.3798, 0.559, 0.431, 0.5831, 0.3929, 0.5198, 0.3538, 0.5621, 0.3929, 0.5198, 0.431, 0.5831, 0.4311, 0.5856, 0.4311, 0.5856, 0.431, 0.5831, 0.3798, 0.559, 0.365, 0.6468, 0.3791, 0.6935, 0.418, 0.7583, 0.2654, 0.7778, 0.2194, 0.6622, 0.2223, 0.5916, 0.226, 0.5853, 0.2069, 0.6274, 0.218, 0.6804, 0.2699, 0.775, 0.418, 0.7583, 0.3931, 0.7877, 0.3181, 0.6273, 0.3448, 0.5698, 0.3538, 0.5621, 0.4311, 0.5856, 0.3442, 0.6912, 0.2879, 0.7093, 0.2861, 0.7104, 0.2654, 0.7778, 0.266, 0.7789, 0.3931, 0.7877, 0.418, 0.7583, 0.3791, 0.6935, 0.2861, 0.7104, 0.2194, 0.6622, 0.2654, 0.7778, 0.2685, 0.5521, 0.3536, 0.4992, 0.3929, 0.5198, 0.3538, 0.5621, 0.3448, 0.5698, 0.2837, 0.605, 0.2069, 0.6274, 0.2097, 0.6016, 0.2969, 0.6215, 0.3181, 0.6273, 0.3941, 0.7867, 0.2699, 0.775, 0.2229, 0.6754, 0.2685, 0.5521, 0.226, 0.5853, 0.2223, 0.5916, 0.2879, 0.7093, 0.3584, 0.5131, 0.3536, 0.4992, 0.2685, 0.5521, 0.2223, 0.5916, 0.2194, 0.6622, 0.2861, 0.7104])
me_cube_038.materials.append(mat_stone)
me_cube_038.update()
me_cube_039 = bpy.data.meshes.new('Cube.039')
me_cube_039.from_pydata([(0.248, 0.004325, 0.09199), (-0.3494, 0.03413, 0.292), (0.1933, 0.07959, 0.09199), (-0.3328, 0.1404, 0.7378), (-0.3273, 0.115, 0.7515), (-0.2849, 0.02818, 0.7978), (-0.3009, -0.258, 0.6167), (-0.3006, -0.2557, 0.6208), (0.2988, -0.01848, 0.1339), (0.2491, 0.18, 0.2497), (0.2335, 0.1913, 0.2789), (-0.3555, -0.04339, 0.1914), (-0.08568, -0.2417, 0.09199), (-0.3332, -0.02182, 0.1794), (-0.137, -0.01346, 0.09199), (-0.3377, -0.1755, 0.1966), (-0.1999, -0.4155, 0.1596), (-0.1958, -0.4179, 0.158), (-0.06129, 0.1982, 0.7031), (-0.2828, 0.01209, 0.7941), (-0.2775, 0.02858, 0.7975), (-0.2793, -0.2277, 0.6802), (0.1299, 0.2173, 0.5589), (0.08907, 0.04801, 0.5131), (0.2003, -0.2859, 0.2694), (0.07436, -0.4287, 0.304)], [], [(14, 2, 0, 12), (9, 8, 0, 2), (21, 19, 5, 4, 7), (19, 20, 5), (16, 15, 11, 13, 14, 12, 17), (23, 24, 8, 9, 10), (21, 7, 6, 16, 17, 25), (6, 15, 16), (1, 13, 11), (7, 4, 3, 1, 11, 15, 6), (0, 8, 24, 25, 17, 12), (10, 22, 23), (19, 21, 25, 24, 23, 22, 18, 20), (3, 4, 5, 20, 18), (1, 3, 18, 22, 10, 9, 2, 14, 13)])
_uv = me_cube_039.uv_layers.new(name='UVMap')
_uv.uv.foreach_set('vector', [0.2062, 0.6281, 0.2819, 0.6068, 0.2944, 0.624, 0.218, 0.6804, 0.3448, 0.5698, 0.3181, 0.6273, 0.2969, 0.6215, 0.2837, 0.605, 0.3246, 0.6975, 0.3784, 0.5678, 0.3798, 0.559, 0.3584, 0.5131, 0.2879, 0.7093, 0.3784, 0.5678, 0.3809, 0.5595, 0.3798, 0.559, 0.2654, 0.7778, 0.2194, 0.6622, 0.2223, 0.5916, 0.226, 0.5853, 0.2069, 0.6274, 0.218, 0.6804, 0.2699, 0.775, 0.4276, 0.5845, 0.3666, 0.7312, 0.3181, 0.6273, 0.3448, 0.5698, 0.3538, 0.5621, 0.3246, 0.6975, 0.2879, 0.7093, 0.2861, 0.7104, 0.2654, 0.7778, 0.266, 0.7789, 0.3663, 0.7859, 0.2861, 0.7104, 0.2194, 0.6622, 0.2654, 0.7778, 0.2685, 0.5521, 0.226, 0.5853, 0.2223, 0.5916, 0.2879, 0.7093, 0.3584, 0.5131, 0.3536, 0.4992, 0.2685, 0.5521, 0.2223, 0.5916, 0.2194, 0.6622, 0.2861, 0.7104, 0.2969, 0.6215, 0.3181, 0.6273, 0.3673, 0.7305, 0.3679, 0.7842, 0.2699, 0.775, 0.2229, 0.6754, 0.3538, 0.5621, 0.3808, 0.5329, 0.4276, 0.5845, 0.3784, 0.5678, 0.3246, 0.6975, 0.3663, 0.7859, 0.3673, 0.7305, 0.4276, 0.5845, 0.3808, 0.5329, 0.3792, 0.5126, 0.3809, 0.5595, 0.3536, 0.4992, 0.3584, 0.5131, 0.3798, 0.559, 0.3809, 0.5595, 0.3792, 0.5126, 0.2685, 0.5521, 0.3536, 0.4992, 0.3792, 0.5126, 0.3808, 0.5329, 0.3538, 0.5621, 0.3448, 0.5698, 0.2837, 0.605, 0.2069, 0.6274, 0.2097, 0.6016])
me_cube_039.materials.append(mat_stone)
me_cube_039.update()
me_cube_043 = bpy.data.meshes.new('Cube.043')
me_cube_043.from_pydata([(-2.967, -1.0, -7.172), (-2.129, -1.0, -5.172), (-2.967, 1.0, -7.172), (-2.129, 1.0, -5.172), (2.967, -1.0, -7.172), (2.129, -1.0, -5.172), (2.967, 1.0, -7.172), (2.129, 1.0, -5.172)], [], [(0, 1, 3, 2), (2, 3, 7, 6), (6, 7, 5, 4), (4, 5, 1, 0), (2, 6, 4, 0), (7, 3, 1, 5)])
_uv = me_cube_043.uv_layers.new(name='UVMap')
_uv.uv.foreach_set('vector', [0.375, 0.0, 0.625, 0.0, 0.625, 0.25, 0.375, 0.25, 0.375, 0.25, 0.625, 0.25, 0.625, 0.5, 0.375, 0.5, 0.375, 0.5, 0.625, 0.5, 0.625, 0.75, 0.375, 0.75, 0.375, 0.75, 0.625, 0.75, 0.625, 1.0, 0.375, 1.0, 0.125, 0.5, 0.375, 0.5, 0.375, 0.75, 0.125, 0.75, 0.625, 0.5, 0.875, 0.5, 0.875, 0.75, 0.625, 0.75])
me_cube_043.materials.append(mat_wall)
me_cube_043.update()
me_cube_044 = bpy.data.meshes.new('Cube.044')
me_cube_044.from_pydata([(-3.888, -0.813, -1.0), (-3.888, -0.813, 1.0), (-3.888, 0.813, -1.0), (-3.888, 0.813, 1.0), (3.888, -0.813, -1.0), (3.888, -0.813, 1.0), (3.888, 0.813, -1.0), (3.888, 0.813, 1.0)], [], [(0, 1, 3, 2), (2, 3, 7, 6), (6, 7, 5, 4), (4, 5, 1, 0), (2, 6, 4, 0), (7, 3, 1, 5)])
_uv = me_cube_044.uv_layers.new(name='UVMap')
_uv.uv.foreach_set('vector', [0.375, 0.0, 0.625, 0.0, 0.625, 0.25, 0.375, 0.25, 0.375, 0.25, 0.625, 0.25, 0.625, 0.5, 0.375, 0.5, 0.375, 0.5, 0.625, 0.5, 0.625, 0.75, 0.375, 0.75, 0.375, 0.75, 0.625, 0.75, 0.625, 1.0, 0.375, 1.0, 0.125, 0.5, 0.375, 0.5, 0.375, 0.75, 0.125, 0.75, 0.625, 0.5, 0.875, 0.5, 0.875, 0.75, 0.625, 0.75])
me_cube_044.materials.append(mat_hardwood)
me_cube_044.update()
me_cube_046 = bpy.data.meshes.new('Cube.046')
me_cube_046.from_pydata([(-2.58, -0.813, -3.259), (-2.58, -0.813, -2.428), (-2.58, 0.813, -3.259), (-2.58, 0.813, -2.428), (2.58, -0.813, -3.259), (2.58, -0.813, -2.428), (2.58, 0.813, -3.259), (2.58, 0.813, -2.428)], [], [(0, 1, 3, 2), (2, 3, 7, 6), (6, 7, 5, 4), (4, 5, 1, 0), (2, 6, 4, 0), (7, 3, 1, 5)])
_uv = me_cube_046.uv_layers.new(name='UVMap')
_uv.uv.foreach_set('vector', [0.375, 0.0, 0.625, 0.0, 0.625, 0.25, 0.375, 0.25, 0.375, 0.25, 0.625, 0.25, 0.625, 0.5, 0.375, 0.5, 0.375, 0.5, 0.625, 0.5, 0.625, 0.75, 0.375, 0.75, 0.375, 0.75, 0.625, 0.75, 0.625, 1.0, 0.375, 1.0, 0.125, 0.5, 0.375, 0.5, 0.375, 0.75, 0.125, 0.75, 0.625, 0.5, 0.875, 0.5, 0.875, 0.75, 0.625, 0.75])
me_cube_046.materials.append(mat_hardwood)
me_cube_046.update()
me_plane = bpy.data.meshes.new('Plane')
me_plane.from_pydata([(-2.0, -2.0, 0.0), (2.0, -2.0, 0.0), (-2.0, 2.0, 0.0), (2.0, 2.0, 0.0)], [], [(0, 1, 3, 2)])
_uv = me_plane.uv_layers.new(name='UVMap')
_uv.uv.foreach_set('vector', [0.0, 0.0, 1.0, 0.0, 1.0, 1.0, 0.0, 1.0])
me_plane.materials.append(mat_grass)
me_plane.update()
me_cube = bpy.data.meshes.new('Cube')
me_cube.from_pydata([(-0.7722, -0.1799, 0.03456), (-0.372, -0.1799, 1.0), (-0.7722, 0.1799, 0.03456), (-0.372, 0.1799, 1.0), (0.7722, -0.1799, 0.03456), (0.372, -0.1799, 1.0), (0.7722, 0.1799, 0.03456), (0.372, 0.1799, 1.0), (0.3861, 0.1799, -0.1968), (0.0, 0.1799, -0.2746), (-0.3861, 0.1799, -0.1968), (-0.186, 0.1799, 1.0), (0.0, 0.1799, 1.0), (0.186, 0.1799, 1.0), (-0.3861, -0.1799, -0.1968), (0.0, -0.1799, -0.2746), (0.3861, -0.1799, -0.1968), (0.186, -0.1799, 1.0), (0.0, -0.1799, 1.0), (-0.186, -0.1799, 1.0), (-1.0, 0.0, -0.5148), (-0.372, 0.0, 1.0), (1.0, 0.0, -0.5148), (0.372, 0.0, 1.0), (0.186, 0.0, 1.0), (0.0, 0.0, 1.0), (-0.186, 0.0, 1.0), (-0.5, 0.0, -0.8779), (0.0, 0.0, -1.0), (0.5, 0.0, -0.8779)], [], [(20, 21, 3, 2), (8, 13, 7, 6), (22, 23, 5, 4), (14, 19, 1, 0), (29, 22, 4, 16), (26, 21, 1, 19), (23, 24, 17, 5), (24, 25, 18, 17), (25, 26, 19, 18), (20, 27, 14, 0), (27, 28, 15, 14), (28, 29, 16, 15), (4, 5, 17, 16), (16, 17, 18, 15), (15, 18, 19, 14), (2, 3, 11, 10), (10, 11, 12, 9), (9, 12, 13, 8), (9, 8, 29, 28), (10, 9, 28, 27), (2, 10, 27, 20), (12, 11, 26, 25), (13, 12, 25, 24), (7, 13, 24, 23), (11, 3, 21, 26), (8, 6, 22, 29), (6, 7, 23, 22), (0, 1, 21, 20)])
_uv = me_cube.uv_layers.new(name='UVMap')
_uv.uv.foreach_set('vector', [0.375, 0.125, 0.625, 0.125, 0.625, 0.25, 0.4657, 0.25, 0.4657, 0.4375, 0.625, 0.4375, 0.625, 0.5, 0.4657, 0.5, 0.375, 0.625, 0.625, 0.625, 0.625, 0.75, 0.4657, 0.75, 0.4657, 0.9375, 0.625, 0.9375, 0.625, 1.0, 0.4657, 1.0, 0.3125, 0.625, 0.375, 0.625, 0.4657, 0.75, 0.3312, 0.75, 0.8125, 0.625, 0.875, 0.625, 0.875, 0.75, 0.8125, 0.75, 0.625, 0.625, 0.6875, 0.625, 0.6875, 0.75, 0.625, 0.75, 0.6875, 0.625, 0.75, 0.625, 0.75, 0.75, 0.6875, 0.75, 0.75, 0.625, 0.8125, 0.625, 0.8125, 0.75, 0.75, 0.75, 0.125, 0.625, 0.1875, 0.625, 0.1688, 0.75, 0.111, 0.75, 0.1875, 0.625, 0.25, 0.625, 0.25, 0.75, 0.1688, 0.75, 0.25, 0.625, 0.3125, 0.625, 0.3312, 0.75, 0.25, 0.75, 0.4657, 0.75, 0.625, 0.75, 0.625, 0.8125, 0.4657, 0.8125, 0.4657, 0.8125, 0.625, 0.8125, 0.625, 0.875, 0.4657, 0.875, 0.4657, 0.875, 0.625, 0.875, 0.625, 0.9375, 0.4657, 0.9375, 0.4657, 0.25, 0.625, 0.25, 0.625, 0.3125, 0.4657, 0.3125, 0.4657, 0.3125, 0.625, 0.3125, 0.625, 0.375, 0.4657, 0.375, 0.4657, 0.375, 0.625, 0.375, 0.625, 0.4375, 0.4657, 0.4375, 0.25, 0.5, 0.3312, 0.5, 0.3125, 0.625, 0.25, 0.625, 0.1688, 0.5, 0.25, 0.5, 0.25, 0.625, 0.1875, 0.625, 0.111, 0.5, 0.1688, 0.5, 0.1875, 0.625, 0.125, 0.625, 0.75, 0.5, 0.8125, 0.5, 0.8125, 0.625, 0.75, 0.625, 0.6875, 0.5, 0.75, 0.5, 0.75, 0.625, 0.6875, 0.625, 0.625, 0.5, 0.6875, 0.5, 0.6875, 0.625, 0.625, 0.625, 0.8125, 0.5, 0.875, 0.5, 0.875, 0.625, 0.8125, 0.625, 0.3312, 0.5, 0.4657, 0.5, 0.375, 0.625, 0.3125, 0.625, 0.4657, 0.5, 0.625, 0.5, 0.625, 0.625, 0.375, 0.625, 0.4657, 0.0, 0.625, 0.0, 0.625, 0.125, 0.375, 0.125])
me_cube.materials.append(mat_stone)
me_cube.update()
me_cube_001 = bpy.data.meshes.new('Cube.001')
me_cube_001.from_pydata([(-0.8312, -1.0, 0.3204), (-0.8312, -1.0, 2.32), (-0.8312, 1.0, 0.3204), (-0.8312, 1.0, 2.32), (0.8312, -1.0, -1.0), (0.8312, -1.0, 1.0), (0.8312, 1.0, -1.0), (0.8312, 1.0, 1.0), (-0.2319, 1.0, -1.0), (-0.2319, 1.0, 1.0), (-0.2319, -1.0, -1.0), (-0.2319, -1.0, 1.0), (-1.761, 1.0, -0.8019), (-1.761, -1.0, -0.8019), (-1.821, -1.0, 1.957), (-1.821, 1.0, 1.957), (-1.678, 1.0, 2.32), (-1.678, -1.0, 2.32), (-1.678, -1.0, 0.3204), (-1.678, 1.0, 0.3204)], [], [(17, 16, 15, 14), (8, 9, 7, 6), (6, 7, 5, 4), (10, 11, 1, 0), (8, 6, 4, 10), (9, 3, 1, 11), (7, 9, 11, 5), (2, 8, 10, 0), (4, 5, 11, 10), (2, 3, 9, 8), (13, 14, 15, 12), (19, 18, 13, 12), (16, 19, 12, 15), (18, 17, 14, 13), (0, 1, 17, 18), (3, 2, 19, 16), (2, 0, 18, 19), (1, 3, 16, 17)])
_uv = me_cube_001.uv_layers.new(name='UVMap')
_uv.uv.foreach_set('vector', [0.875, 0.75, 0.875, 0.5, 0.875, 0.5, 0.875, 0.75, 0.375, 0.346, 0.625, 0.346, 0.625, 0.5, 0.375, 0.5, 0.375, 0.5, 0.625, 0.5, 0.625, 0.75, 0.375, 0.75, 0.375, 0.904, 0.625, 0.904, 0.625, 1.0, 0.375, 1.0, 0.221, 0.5, 0.375, 0.5, 0.375, 0.75, 0.221, 0.75, 0.779, 0.5, 0.875, 0.5, 0.875, 0.75, 0.779, 0.75, 0.625, 0.5, 0.779, 0.5, 0.779, 0.75, 0.625, 0.75, 0.125, 0.5, 0.221, 0.5, 0.221, 0.75, 0.125, 0.75, 0.375, 0.75, 0.625, 0.75, 0.625, 0.904, 0.375, 0.904, 0.375, 0.25, 0.625, 0.25, 0.625, 0.346, 0.375, 0.346, 0.375, 0.0, 0.625, 0.0, 0.625, 0.25, 0.375, 0.25, 0.125, 0.5, 0.125, 0.75, 0.125, 0.75, 0.125, 0.5, 0.625, 0.25, 0.375, 0.25, 0.375, 0.25, 0.625, 0.25, 0.375, 1.0, 0.625, 1.0, 0.625, 1.0, 0.375, 1.0, 0.375, 1.0, 0.625, 1.0, 0.625, 1.0, 0.375, 1.0, 0.625, 0.25, 0.375, 0.25, 0.375, 0.25, 0.625, 0.25, 0.125, 0.5, 0.125, 0.75, 0.125, 0.75, 0.125, 0.5, 0.875, 0.75, 0.875, 0.5, 0.875, 0.5, 0.875, 0.75])
me_cube_001.materials.append(mat_wood)
me_cube_001.update()

# ---- objects
ob_camera = bpy.data.objects.new('Camera', cam_camera_001)
ob_circle = bpy.data.objects.new('Circle', me_circle)
ob_area = bpy.data.objects.new('Area', light_area)
ob_cube = bpy.data.objects.new('Cube', me_cube_002)
ob_cube_001 = bpy.data.objects.new('Cube.001', me_cube_005)
ob_cube_002 = bpy.data.objects.new('Cube.002', me_cube_004)
ob_cube_003 = bpy.data.objects.new('Cube.003', me_cube_006)
ob_cube_004 = bpy.data.objects.new('Cube.004', me_cube_007)
ob_cube_005 = bpy.data.objects.new('Cube.005', me_cube_008)
ob_cube_006 = bpy.data.objects.new('Cube.006', me_cube_009)
ob_cube_007 = bpy.data.objects.new('Cube.007', me_cube_010)
ob_cube_008 = bpy.data.objects.new('Cube.008', me_cube_011)
ob_cube_009 = bpy.data.objects.new('Cube.009', me_cube_012)
ob_cube_010 = bpy.data.objects.new('Cube.010', me_cube_013)
ob_cube_011 = bpy.data.objects.new('Cube.011', me_cube_014)
ob_cube_012 = bpy.data.objects.new('Cube.012', me_cube_015)
ob_cube_013 = bpy.data.objects.new('Cube.013', me_cube_016)
ob_cube_014 = bpy.data.objects.new('Cube.014', me_cube_017)
ob_cube_015 = bpy.data.objects.new('Cube.015', me_cube_018)
ob_cube_016 = bpy.data.objects.new('Cube.016', me_cube_019)
ob_cube_017 = bpy.data.objects.new('Cube.017', me_cube_020)
ob_cube_018 = bpy.data.objects.new('Cube.018', me_cube_021)
ob_cube_019 = bpy.data.objects.new('Cube.019', me_cube_022)
ob_cube_020 = bpy.data.objects.new('Cube.020', me_cube_023)
ob_cube_021 = bpy.data.objects.new('Cube.021', me_cube_024)
ob_cube_022 = bpy.data.objects.new('Cube.022', me_cube_025)
ob_cube_023 = bpy.data.objects.new('Cube.023', me_cube_026)
ob_cube_024 = bpy.data.objects.new('Cube.024', me_cube_027)
ob_cube_025 = bpy.data.objects.new('Cube.025', me_cube_028)
ob_cube_026 = bpy.data.objects.new('Cube.026', me_cube_029)
ob_cube_027 = bpy.data.objects.new('Cube.027', me_cube_030)
ob_cube_028 = bpy.data.objects.new('Cube.028', me_cube_031)
ob_cube_029 = bpy.data.objects.new('Cube.029', me_cube_032)
ob_cylinder = bpy.data.objects.new('Cylinder', me_cylinder)
ob_cylinder_001 = bpy.data.objects.new('Cylinder.001', me_cylinder_001)
ob_cylinder_002 = bpy.data.objects.new('Cylinder.002', me_cylinder_002)
ob_cylinder_003 = bpy.data.objects.new('Cylinder.003', me_cylinder_003)
ob_cylinder_004 = bpy.data.objects.new('Cylinder.004', me_cylinder_004)
ob_cylinder_005 = bpy.data.objects.new('Cylinder.005', me_cylinder_005)
ob_cylinder_006 = bpy.data.objects.new('Cylinder.006', me_cylinder_006)
ob_cylinder_007 = bpy.data.objects.new('Cylinder.007', me_cylinder_007)
ob_cube_032 = bpy.data.objects.new('Cube.032', me_cube_003)
ob_cube_033 = bpy.data.objects.new('Cube.033', me_cube_033)
ob_cube_034 = bpy.data.objects.new('Cube.034', me_cube_034)
ob_cube_035 = bpy.data.objects.new('Cube.035', me_cube_003)
ob_cube_036 = bpy.data.objects.new('Cube.036', me_cube_033)
ob_cube_037 = bpy.data.objects.new('Cube.037', me_cube_034)
ob_cube_038 = bpy.data.objects.new('Cube.038', me_cube_035)
ob_cube_039 = bpy.data.objects.new('Cube.039', me_cube_036)
ob_cube_040 = bpy.data.objects.new('Cube.040', me_cube_037)
ob_cube_041 = bpy.data.objects.new('Cube.041', me_cube_038)
ob_cube_042 = bpy.data.objects.new('Cube.042', me_cube_039)
ob_cube_043 = bpy.data.objects.new('Cube.043', me_cube_043)
ob_cube_044 = bpy.data.objects.new('Cube.044', me_cube_043)
ob_cube_045 = bpy.data.objects.new('Cube.045', me_cube_043)
ob_cube_046 = bpy.data.objects.new('Cube.046', me_cube_043)
ob_cube_047 = bpy.data.objects.new('Cube.047', me_cube_043)
ob_cube_048 = bpy.data.objects.new('Cube.048', me_cube_043)
ob_cube_049 = bpy.data.objects.new('Cube.049', me_cube_044)
ob_cube_051 = bpy.data.objects.new('Cube.051', me_cube_046)
ob_plane = bpy.data.objects.new('Plane', me_plane)
ob_cube_030 = bpy.data.objects.new('Cube.030', me_cube)
ob_cube_031 = bpy.data.objects.new('Cube.031', me_cube_001)

# ---- transforms, parenting, visibility, modifiers, constraints
ob_camera.location = (-5.375, 6.633, 4.085)
ob_camera.rotation_euler = (1.135, -0.043, -2.438)
ob_circle.location = (0.0, 0.0, 1.459)
ob_area.location = (6.622, 8.47, 4.497)
ob_area.rotation_euler = (-1.18, -0.2961, -0.7415)
ob_area.scale = (0.9035, 0.9035, 0.9035)
ob_cube.location = (0.4359, 1.149, 0.3082)
ob_cube.rotation_euler = (-0.006317, -0.03685, 1.567)
ob_cube.scale = (0.4809, 0.006434, 0.04763)
ob_cube_001.location = (0.4542, 0.7543, 0.1982)
ob_cube_001.rotation_euler = (-0.0, 1.598, 1.576)
ob_cube_001.scale = (0.1997, 0.007274, 0.02472)
ob_cube_002.location = (0.4503, 1.48, 0.1982)
ob_cube_002.rotation_euler = (-0.0, 1.598, 1.576)
ob_cube_002.scale = (0.1997, 0.007274, 0.02472)
ob_cube_003.location = (0.4521, 1.15, 0.1982)
ob_cube_003.rotation_euler = (-0.0, 1.598, 1.576)
ob_cube_003.scale = (0.1997, 0.007274, 0.02472)
ob_cube_004.location = (0.4359, 1.149, 0.1506)
ob_cube_004.rotation_euler = (0.005134, 0.02857, 1.583)
ob_cube_004.scale = (0.4809, 0.006434, 0.04763)
ob_cube_005.location = (0.4359, -0.08858, 0.3082)
ob_cube_005.rotation_euler = (-0.006664, 0.06145, 1.567)
ob_cube_005.scale = (0.4809, 0.006434, 0.04763)
ob_cube_006.location = (0.4503, 0.2426, 0.1982)
ob_cube_006.rotation_euler = (-0.0, 1.598, 1.576)
ob_cube_006.scale = (0.1997, 0.007274, 0.02472)
ob_cube_007.location = (0.4542, -0.4832, 0.1982)
ob_cube_007.rotation_euler = (-0.0, 1.598, 1.576)
ob_cube_007.scale = (0.1997, 0.007274, 0.02472)
ob_cube_008.location = (0.4521, -0.08762, 0.1982)
ob_cube_008.rotation_euler = (-0.0, 1.598, 1.576)
ob_cube_008.scale = (0.1997, 0.007274, 0.02472)
ob_cube_009.location = (0.4359, -0.08858, 0.1506)
ob_cube_009.rotation_euler = (0.005134, 0.02857, 1.583)
ob_cube_009.scale = (0.4809, 0.006434, 0.04763)
ob_cube_010.location = (0.4307, -1.291, 0.3082)
ob_cube_010.rotation_euler = (-0.006729, 0.07975, 1.811)
ob_cube_010.scale = (0.4809, 0.006434, 0.04763)
ob_cube_011.location = (0.3648, -0.9663, 0.1982)
ob_cube_011.rotation_euler = (-0.0, 1.598, 1.82)
ob_cube_011.scale = (0.1997, 0.007274, 0.02472)
ob_cube_012.location = (0.5437, -1.67, 0.1982)
ob_cube_012.rotation_euler = (-0.0, 1.598, 1.82)
ob_cube_012.scale = (0.1997, 0.007274, 0.02472)
ob_cube_013.location = (0.4462, -1.286, 0.1982)
ob_cube_013.rotation_euler = (-0.0, 1.598, 1.82)
ob_cube_013.scale = (0.1997, 0.007274, 0.02472)
ob_cube_014.location = (0.4307, -1.291, 0.1506)
ob_cube_014.rotation_euler = (0.005266, 0.03906, 1.827)
ob_cube_014.scale = (0.4809, 0.006434, 0.04763)
ob_cube_015.location = (-0.7535, -1.153, 0.3053)
ob_cube_015.rotation_euler = (-0.002236, 0.04577, -1.707)
ob_cube_015.scale = (0.4809, 0.006434, 0.04763)
ob_cube_016.location = (-0.8096, -1.469, 0.1684)
ob_cube_016.rotation_euler = (-0.04379, 1.681, -1.742)
ob_cube_016.scale = (0.1997, 0.007274, 0.02472)
ob_cube_017.location = (-0.7181, -0.7516, 0.2283)
ob_cube_017.rotation_euler = (-0.04379, 1.681, -1.742)
ob_cube_017.scale = (0.1997, 0.007274, 0.02472)
ob_cube_018.location = (-0.768, -1.143, 0.1956)
ob_cube_018.rotation_euler = (-0.04379, 1.681, -1.742)
ob_cube_018.scale = (0.1997, 0.007274, 0.02472)
ob_cube_019.location = (-0.7511, -1.14, 0.1483)
ob_cube_019.rotation_euler = (0.01057, 0.1111, -1.69)
ob_cube_019.scale = (0.4809, 0.006434, 0.04763)
ob_cube_020.location = (-0.7603, -0.09014, 0.3082)
ob_cube_020.rotation_euler = (-0.006664, 0.06145, -1.564)
ob_cube_020.scale = (0.4809, 0.006434, 0.04763)
ob_cube_021.location = (-0.7714, -0.4215, 0.1982)
ob_cube_021.rotation_euler = (-0.0, 1.598, -1.555)
ob_cube_021.scale = (0.1997, 0.007274, 0.02472)
ob_cube_022.location = (-0.7827, 0.3043, 0.1982)
ob_cube_022.rotation_euler = (-0.0, 1.598, -1.555)
ob_cube_022.scale = (0.1997, 0.007274, 0.02472)
ob_cube_023.location = (-0.7765, -0.09127, 0.1982)
ob_cube_023.rotation_euler = (-0.0, 1.598, -1.555)
ob_cube_023.scale = (0.1997, 0.007274, 0.02472)
ob_cube_024.location = (-0.7603, -0.09014, 0.1506)
ob_cube_024.rotation_euler = (0.005134, 0.02857, -1.548)
ob_cube_024.scale = (0.4809, 0.006434, 0.04763)
ob_cube_025.location = (-0.7719, 1.109, 0.3082)
ob_cube_025.rotation_euler = (-0.006729, 0.07975, -1.478)
ob_cube_025.scale = (0.4809, 0.006434, 0.04763)
ob_cube_026.location = (-0.7544, 0.778, 0.1982)
ob_cube_026.rotation_euler = (-0.0, 1.598, -1.469)
ob_cube_026.scale = (0.1997, 0.007274, 0.02472)
ob_cube_027.location = (-0.8281, 1.5, 0.1982)
ob_cube_027.rotation_euler = (-0.0, 1.598, -1.469)
ob_cube_027.scale = (0.1997, 0.007274, 0.02472)
ob_cube_028.location = (-0.7879, 1.107, 0.1982)
ob_cube_028.rotation_euler = (-0.0, 1.598, -1.469)
ob_cube_028.scale = (0.1997, 0.007274, 0.02472)
ob_cube_029.location = (-0.7719, 1.109, 0.1506)
ob_cube_029.rotation_euler = (0.005266, 0.03906, -1.462)
ob_cube_029.scale = (0.4809, 0.006434, 0.04763)
ob_cylinder.location = (-1.293, 1.46, 0.0)
ob_cylinder.scale = (0.1906, 0.179, 0.0804)
ob_cylinder_001.location = (-1.691, 1.015, 0.0)
ob_cylinder_001.scale = (0.1906, 0.179, 0.1073)
ob_cylinder_002.location = (-1.293, 0.648, 0.0)
ob_cylinder_002.scale = (0.1906, 0.179, 0.1241)
ob_cylinder_003.location = (-1.586, 0.1872, 0.0)
ob_cylinder_003.scale = (0.1906, 0.179, 0.06368)
ob_cylinder_004.location = (-1.093, 0.6963, -0.2381)
ob_cylinder_004.rotation_euler = (1.543, 0.92, -1.539)
ob_cylinder_004.scale = (0.8202, 0.8202, 0.8202)
ob_cylinder_005.location = (-1.227, -0.1816, -0.2381)
ob_cylinder_005.rotation_euler = (1.543, 0.92, -8.276)
ob_cylinder_005.scale = (0.8202, 0.8202, 0.8202)
ob_cylinder_006.location = (-1.702, 0.2728, -0.2044)
ob_cylinder_006.rotation_euler = (1.589, 0.8657, -1.596)
ob_cylinder_006.scale = (0.8202, 0.8202, 0.8202)
ob_cylinder_007.location = (-2.09, 0.7819, -0.05883)
ob_cylinder_007.rotation_euler = (0.6451, 0.643, -3.855)
ob_cylinder_007.scale = (0.8202, 0.8202, 0.8202)
ob_cube_032.location = (-0.8976, -0.2634, 0.0)
ob_cube_033.location = (-0.8976, -0.2634, 0.7021)
ob_cube_033.scale = (0.1246, 0.1246, 0.1246)
ob_cube_034.location = (-0.8976, -0.2634, 0.7021)
ob_cube_034.scale = (0.1246, 0.1246, 0.1246)
ob_cube_035.location = (0.5592, -0.2955, 1.097e-06)
ob_cube_035.rotation_euler = (0.0, -0.0, -3.139)
ob_cube_036.location = (0.5592, -0.2955, 0.7021)
ob_cube_036.rotation_euler = (0.0, -0.0, -3.139)
ob_cube_036.scale = (0.1246, 0.1246, 0.1246)
ob_cube_037.location = (0.5592, -0.2955, 0.7021)
ob_cube_037.rotation_euler = (0.0, -0.0, -3.139)
ob_cube_037.scale = (0.1246, 0.1246, 0.1246)
ob_cube_038.location = (-1.49, -1.025, 0.0)
ob_cube_038.scale = (0.2148, 0.2148, 0.2148)
ob_cube_039.location = (1.351, 1.318, -0.0491)
ob_cube_039.scale = (0.5746, 0.5746, 0.5746)
ob_cube_040.location = (-1.297, -1.565, -0.05376)
ob_cube_040.scale = (0.6354, 0.6354, 0.6354)
ob_cube_041.location = (1.259, 0.5788, -0.1103)
ob_cube_041.scale = (1.225, 1.225, 1.225)
ob_cube_042.location = (1.129, -1.461, -0.1103)
ob_cube_042.rotation_euler = (0.0, -0.0, 2.48)
ob_cube_042.scale = (0.9223, 1.051, 1.195)
ob_cube_043.location = (-0.1665, -1.776, 0.6146)
ob_cube_043.rotation_euler = (-0.1626, 1.231, -0.1459)
ob_cube_043.scale = (0.08815, 0.08815, 0.08815)
ob_cube_044.location = (-0.1665, -1.776, 0.6146)
ob_cube_044.rotation_euler = (-3.017, 1.123, -3.021)
ob_cube_044.scale = (0.08815, 0.08815, 0.08815)
ob_cube_045.location = (-0.1665, -1.776, 0.6146)
ob_cube_045.rotation_euler = (0.05729, 2.797, 0.02705)
ob_cube_045.scale = (0.08815, 0.08815, 0.08815)
ob_cube_046.location = (-0.1665, -1.776, 0.6146)
ob_cube_046.rotation_euler = (0.05944, 3.576, -0.01738)
ob_cube_046.scale = (0.08815, 0.08815, 0.08815)
ob_cube_047.location = (-0.1665, -1.776, 0.6146)
ob_cube_047.rotation_euler = (0.1539, 4.353, -0.1365)
ob_cube_047.scale = (0.08815, 0.08815, 0.08815)
ob_cube_048.location = (-0.1665, -1.776, 0.6146)
ob_cube_048.rotation_euler = (3.011, 4.284, -3.015)
ob_cube_048.scale = (0.08815, 0.08815, 0.08815)
ob_cube_049.location = (-0.1842, -1.749, 0.1969)
ob_cube_049.scale = (0.1739, 0.1739, 0.1739)
ob_cube_051.location = (-0.1842, -1.464, 0.5642)
ob_cube_051.scale = (0.1739, 0.1739, 0.1739)
ob_plane.location = (0.0, 0.0, 0.0)
ob_cube_030.location = (-1.341, 0.6537, 0.3541)
ob_cube_030.rotation_euler = (0.02601, -0.2701, 0.1117)
ob_cube_030.scale = (0.1111, 0.1111, 0.1111)
ob_cube_031.location = (-1.419, 0.6427, 0.4214)
ob_cube_031.rotation_euler = (0.02601, -0.2701, 0.1117)
ob_cube_031.scale = (0.1473, 0.01584, 0.0172)

# ---- collection membership
scene.collection.objects.link(ob_camera)
col_collection.objects.link(ob_circle)
col_collection.objects.link(ob_area)
col_fences.objects.link(ob_cube)
col_fences.objects.link(ob_cube_001)
col_fences.objects.link(ob_cube_002)
col_fences.objects.link(ob_cube_003)
col_fences.objects.link(ob_cube_004)
col_fences.objects.link(ob_cube_005)
col_fences.objects.link(ob_cube_006)
col_fences.objects.link(ob_cube_007)
col_fences.objects.link(ob_cube_008)
col_fences.objects.link(ob_cube_009)
col_fences.objects.link(ob_cube_010)
col_fences.objects.link(ob_cube_011)
col_fences.objects.link(ob_cube_012)
col_fences.objects.link(ob_cube_013)
col_fences.objects.link(ob_cube_014)
col_fences.objects.link(ob_cube_015)
col_fences.objects.link(ob_cube_016)
col_fences.objects.link(ob_cube_017)
col_fences.objects.link(ob_cube_018)
col_fences.objects.link(ob_cube_019)
col_fences.objects.link(ob_cube_020)
col_fences.objects.link(ob_cube_021)
col_fences.objects.link(ob_cube_022)
col_fences.objects.link(ob_cube_023)
col_fences.objects.link(ob_cube_024)
col_fences.objects.link(ob_cube_025)
col_fences.objects.link(ob_cube_026)
col_fences.objects.link(ob_cube_027)
col_fences.objects.link(ob_cube_028)
col_fences.objects.link(ob_cube_029)
col_trunks.objects.link(ob_cylinder)
col_trunks.objects.link(ob_cylinder_001)
col_trunks.objects.link(ob_cylinder_002)
col_trunks.objects.link(ob_cylinder_003)
col_trunks.objects.link(ob_cylinder_004)
col_trunks.objects.link(ob_cylinder_005)
col_trunks.objects.link(ob_cylinder_006)
col_trunks.objects.link(ob_cylinder_007)
col_trunks.objects.link(ob_cube_032)
col_trunks.objects.link(ob_cube_033)
col_trunks.objects.link(ob_cube_034)
col_trunks.objects.link(ob_cube_035)
col_trunks.objects.link(ob_cube_036)
col_trunks.objects.link(ob_cube_037)
col_trunks.objects.link(ob_cube_038)
col_trunks.objects.link(ob_cube_039)
col_trunks.objects.link(ob_cube_040)
col_trunks.objects.link(ob_cube_041)
col_trunks.objects.link(ob_cube_042)
col_trunks.objects.link(ob_cube_043)
col_trunks.objects.link(ob_cube_044)
col_trunks.objects.link(ob_cube_045)
col_trunks.objects.link(ob_cube_046)
col_trunks.objects.link(ob_cube_047)
col_trunks.objects.link(ob_cube_048)
col_trunks.objects.link(ob_cube_049)
col_trunks.objects.link(ob_cube_051)
col_floor.objects.link(ob_plane)
col_axe.objects.link(ob_cube_030)
col_axe.objects.link(ob_cube_031)

# ---- scene / render settings (as saved in the file)
scene.camera = ob_camera
scene.frame_start = 1; scene.frame_end = 250; scene.frame_set(165)
scene.render.engine = 'CYCLES'
scene.cycles.sampling_pattern = 'TABULATED_SOBOL'
scene.eevee.ray_tracing_options.trace_max_roughness = 0.0
bpy.context.view_layer.update()
